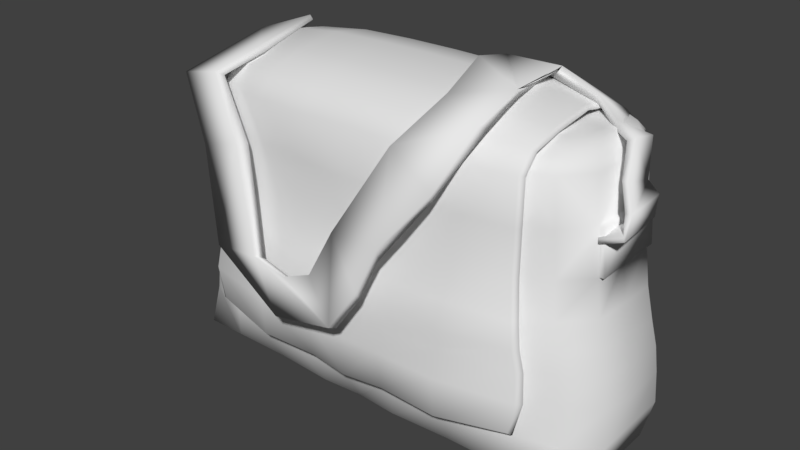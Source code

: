 # Source: HealthPack.blend  (saved by Blender 2.78.0; exported with 4.5.12 LTS)
import bpy
from mathutils import Matrix  # noqa: F401  (used for matrix-valued properties, if any)

bpy.ops.wm.read_factory_settings(use_empty=True)
scene = bpy.context.scene
scene.name = 'Scene'

# ---- collections
col_collection_1 = bpy.data.collections.new('Collection 1'); scene.collection.children.link(col_collection_1)

# ---- images (referenced by path relative to the original .blend; pixels are not part of the script)
import os
ASSET_DIR = os.environ.get("B2B_ASSET_DIR", "")  # directory of the original .blend (textures are referenced by path, not embedded)
HERE = os.path.dirname(os.path.abspath(__file__))  # packed textures are extracted next to this script under _unpacked/

def load_image(name, relpath, width, height, colorspace="sRGB"):
    """Load a texture the original file referenced (path relative to the .blend, or extracted next to this script)."""
    p = next((c for c in (os.path.join(HERE, relpath), os.path.join(ASSET_DIR, relpath)) if relpath and os.path.exists(c)), "")
    if p:
        img = bpy.data.images.load(p, check_existing=True)
        img.name = name
    else:  # same state as the original file: an image datablock whose file is absent (Cycles renders it pink)
        img = bpy.data.images.new(name, width, height)
        img.source = "FILE"
        img.filepath = "//" + (relpath or name)
    img.colorspace_settings.name = colorspace
    return img
img_untitled = load_image('Untitled', '', 1024, 1024, 'sRGB')

# ---- materials (node trees are filled in below, after node groups)
mat_material_004 = bpy.data.materials.new('Material.004')
mat_material_004.alpha_threshold = 0.0
mat_material_004.roughness = 0.5

# ---- material node trees
mat_material_004.use_nodes = True; mat_material_004.node_tree.nodes.clear()
_N = mat_material_004.node_tree.nodes; _L = mat_material_004.node_tree.links
n0 = _N.new('ShaderNodeOutputMaterial'); n0.name = 'Material Output'; n0.location = (300, 300)
n1 = _N.new('ShaderNodeBsdfDiffuse'); n1.name = 'Diffuse BSDF'; n1.location = (10, 300)
n2 = _N.new('ShaderNodeTexImage'); n2.name = 'Image Texture'; n2.location = (208, 176)
n2.width = 140
n2.image = img_untitled
_L.new(n1.outputs[0], n0.inputs[0])
n0.is_active_output = True

# ---- world
world_world = bpy.data.worlds.new('World'); scene.world = world_world
world_world.color = (0.05088, 0.05088, 0.05088)
world_world.use_sun_shadow = False
world_world.sun_shadow_jitter_overblur = 0.0
world_world.cycles.sampling_method = 'MANUAL'

# ---- meshes
me_cube_002 = bpy.data.meshes.new('Cube.002')
me_cube_002.from_pydata([(-1.147, -0.09081, 1.433), (-1.113, -0.08108, 1.485), (-1.175, 0.1098, 1.464), (-1.149, 0.113, 1.498), (-1.045, -0.08148, 1.388), (-1.016, -0.07898, 1.445), (-1.079, 0.1018, 1.401), (-1.06, 0.09997, 1.437), (-1.17, 0.2004, 1.6), (-1.136, 0.01047, 1.675), (-1.096, 0.01575, 1.696), (-1.135, 0.2016, 1.604), (-1.047, 0.3871, 1.83), (-0.9708, 0.1605, 1.871), (-0.9221, 0.15, 1.867), (-1.012, 0.3781, 1.82), (-0.8431, 0.2257, 1.957), (-0.9387, 0.01475, 1.922), (-0.9117, -0.002215, 1.889), (-0.8108, 0.2094, 1.942), (-0.7433, -0.1947, 1.931), (-1.012, -0.3788, 1.78), (-0.9782, -0.3539, 1.75), (-0.721, -0.1883, 1.897), (-0.7897, -0.4071, 1.848), (-0.8242, -0.462, 1.461), (-0.8066, -0.4363, 1.421), (-0.7609, -0.3799, 1.829), (-0.6292, -0.4591, 1.526), (-0.6024, -0.4145, 1.519), (0.5355, -0.3169, 1.913), (0.2928, -0.1866, 1.947), (0.2877, -0.2205, 1.979), (0.529, -0.3511, 1.944), (0.02201, -0.5594, 1.251), (0.2041, -0.5236, 1.241), (0.2053, -0.5352, 1.305), (0.006233, -0.5666, 1.335), (0.4858, 0.2474, 2.009), (0.1859, 0.3082, 1.972), (0.1635, 0.3194, 1.921), (0.4213, 0.2737, 1.936), (0.9975, 0.1304, 1.473), (0.9859, 0.1313, 1.507), (1.012, -0.1163, 1.469), (1.003, -0.1149, 1.502), (0.8789, 0.1306, 1.421), (0.871, 0.1309, 1.454), (0.9008, -0.1149, 1.415), (0.8964, -0.1142, 1.447), (1.013, -0.08089, 1.584), (0.9912, 0.16, 1.572), (0.9545, 0.1585, 1.558), (0.9809, -0.07693, 1.584), (0.9656, -0.03522, 1.697), (0.9305, 0.1815, 1.612), (0.8898, 0.1847, 1.602), (0.9313, -0.02794, 1.697), (0.9429, 0.0231, 1.88), (0.902, 0.2391, 1.798), (0.8705, 0.2203, 1.766), (0.9166, 0.008427, 1.862), (0.8131, 0.1208, 1.884), (0.8369, 0.3283, 1.751), (0.8186, 0.2778, 1.706), (0.8057, 0.1104, 1.848), (0.6912, 0.1765, 1.956), (0.7027, 0.393, 1.809), (0.697, 0.3652, 1.755), (0.6928, 0.1862, 1.902), (0.4444, 0.4776, 1.766), (0.4399, 0.4679, 1.722), (0.2429, 0.3843, 1.788), (0.2354, 0.04301, 2.058), (0.5045, -0.08499, 2.011), (0.501, -0.06216, 1.976), (0.2309, 0.06572, 2.022), (0.417, -0.4696, 1.636), (0.2185, -0.4709, 1.797), (0.2053, -0.4624, 1.737), (0.4024, -0.4613, 1.58), (0.256, 0.3813, 1.828), (-0.747, -0.4976, 0.9217), (-0.7212, -0.4772, 0.8954), (-0.492, -0.5229, 0.9716), (-0.4632, -0.4941, 0.9619), (-0.3167, -0.5826, 0.7312), (-0.2519, -0.5642, 0.7336), (0.1312, -0.5477, 1.02), (0.02389, -0.5736, 0.8228), (0.1203, -0.5648, 1.054), (0.001234, -0.5965, 0.8238), (-0.0938, -0.5991, 1.079), (-0.0742, -0.573, 1.021), (-0.2873, -0.5556, 0.9609), (-0.2669, -0.5309, 0.9471), (-1.026, -0.3367, 0.2242), (-0.8478, 0.3597, 1.814), (-1.026, 0.4775, 0.2242), (-0.9375, 0.3731, 1.748), (-1.116, 0.07039, 0.1423), (-0.9923, -0.2626, 0.9237), (-1.028, 0.07005, 1.753), (-1.012, 0.3905, 0.8493), (-1.021, -0.2678, 0.6389), (-1.109, 0.06291, 0.8729), (-0.9463, -0.2283, 1.248), (-1.041, 0.4061, 0.5722), (-0.5466, 0.4775, 0.2242), (-0.9595, 0.365, 1.248), (-0.5693, 0.4572, 1.753), (-0.5466, -0.3383, 0.2242), (-1.04, -0.2725, 0.4155), (-1.005, -0.0747, 1.813), (-0.5466, 0.06892, 0.1423), (-0.5541, 0.4563, 0.8529), (-1.157, 0.06861, 0.5425), (-1.059, 0.0679, 1.254), (-0.5693, 0.4303, 1.253), (-0.5466, 0.4731, 0.5761), (-1.005, 0.2149, 1.813), (-1.053, 0.4141, 0.4032), (-0.8311, 0.4775, 0.2242), (-1.008, -0.2651, 0.7982), (-0.9821, 0.3748, 1.023), (-0.3193, 0.4572, 1.753), (-0.2621, -0.3541, 0.2242), (-1.005, 0.07009, 1.813), (-0.8311, 0.07039, 0.1423), (-0.2809, 0.4389, 0.8528), (-1.167, 0.07039, 0.3812), (-1.083, 0.07005, 1.034), (-1.116, -0.1331, 0.1423), (-0.9678, -0.2467, 1.058), (-1.028, 0.2489, 1.753), (-1.029, 0.4011, 0.7102), (-0.2621, 0.4769, 0.2242), (-1.116, 0.2739, 0.1423), (-1.028, -0.1088, 1.753), (-0.9453, 0.3721, 1.498), (-0.8193, 0.4484, 1.753), (-0.8311, -0.3375, 0.2242), (-0.2621, 0.0623, 0.1423), (-0.8273, 0.4573, 0.8529), (-1.115, 0.2613, 0.8471), (-1.109, -0.1277, 0.9035), (-1.139, 0.06444, 0.7218), (-1.044, 0.07005, 1.504), (-1.059, -0.1102, 1.254), (-1.153, -0.1377, 0.5963), (-1.156, 0.2739, 0.5591), (-0.3193, 0.4276, 1.253), (-0.8193, 0.4405, 1.253), (-0.5635, 0.4291, 1.027), (-0.5693, 0.4551, 1.503), (-0.2621, 0.4684, 0.5761), (-0.8311, 0.4743, 0.5761), (-0.5466, 0.474, 0.3992), (-0.5486, 0.4646, 0.7137), (-0.5466, -0.3545, 0.4247), (-0.5466, 0.2739, 0.1423), (-0.5466, -0.1366, 0.1423), (-1.059, 0.2489, 1.254), (-1.085, -0.121, 1.052), (-1.044, 0.2489, 1.504), (-0.8684, -0.3784, 0.9341), (-0.9318, 0.3154, 1.808), (-0.8167, -0.2792, 1.758), (-0.2621, -0.1402, 0.1423), (-0.2621, 0.2731, 0.1423), (-0.2621, -0.3416, 0.4247), (-0.8311, -0.3389, 0.4266), (-0.8301, 0.4652, 0.7137), (-0.8311, 0.4775, 0.3992), (-0.2621, 0.4701, 0.3992), (-0.8193, 0.4572, 1.503), (-0.8224, 0.4392, 1.027), (-0.3046, 0.4199, 1.027), (-1.142, 0.2695, 0.7031), (-1.136, -0.137, 0.7676), (-1.044, -0.1088, 1.504), (-1.167, -0.1331, 0.3812), (-1.167, 0.2739, 0.3812), (-0.3193, 0.4531, 1.503), (-0.2672, 0.448, 0.7135), (-0.8311, 0.2739, 0.1423), (-0.8311, -0.1331, 0.1423), (-1.084, 0.2538, 1.027), (-0.2837, -0.4315, 0.9333), (-0.5555, -0.4452, 0.9323), (-0.8998, -0.3843, 0.6591), (-0.2653, -0.4507, 0.6568), (-0.5479, -0.451, 0.6571), (-0.5499, -0.418, 0.8128), (-0.8195, -0.327, 1.255), (-0.3187, -0.3815, 1.254), (-0.5691, -0.3661, 1.255), (-0.5622, -0.4031, 1.066), (-0.5693, -0.3621, 1.503), (-0.5473, -0.4344, 0.4267), (-0.3193, -0.3706, 1.503), (-0.3016, -0.4205, 1.065), (-0.8515, -0.3656, 1.065), (-0.2714, -0.446, 0.8112), (-0.2639, -0.4216, 0.4267), (-0.8693, -0.3792, 0.4742), (-0.8831, -0.3673, 0.8135), (-0.8193, -0.325, 1.503), (-0.8243, -0.3374, 0.9365), (-0.8281, -0.3417, 0.6592), (-0.8169, -0.2932, 1.255), (-0.9179, -0.2312, 1.751), (-0.8268, -0.3351, 0.8144), (-0.8206, -0.3159, 1.069), (-0.548, -0.4078, 0.4257), (-0.264, -0.395, 0.4257), (-0.8694, -0.3578, 0.4742), (-0.5532, -0.3772, 0.6612), (-0.264, -0.395, 0.6645), (-0.8684, -0.342, 0.9348), (-0.8999, -0.3464, 0.6595), (-0.8195, -0.2932, 1.255), (-0.8515, -0.3306, 1.066), (-0.8832, -0.3296, 0.8136), (-0.8193, -0.2912, 1.503), (-0.5657, -0.3419, 0.9351), (-0.5794, -0.2931, 1.255), (-0.5726, -0.3304, 1.068), (-0.5608, -0.3295, 0.8116), (-0.5797, -0.2912, 1.503), (-0.5671, -0.288, 1.503), (-0.3176, -0.288, 1.503), (-0.06804, -0.2902, 1.509), (-0.3167, -0.2927, 1.255), (-0.5668, -0.2929, 1.255), (-0.5594, -0.3158, 1.067), (-0.2981, -0.316, 1.068), (-0.2796, -0.3351, 0.9354), (-0.5519, -0.3361, 0.935), (-0.5467, -0.3357, 0.812), (-0.2666, -0.3364, 0.8127), (-0.2602, -0.3434, 0.6573), (-0.5441, -0.3426, 0.6563), (-0.5693, -0.3598, 1.753), (-0.3193, -0.3703, 1.753), (-0.8193, -0.3196, 1.753), (-0.5693, 0.1014, 1.963), (-0.5693, -0.1075, 1.932), (-0.3193, -0.1096, 1.942), (-0.8193, -0.09943, 1.892), (-0.8193, -0.0928, 1.865), (-0.8193, -0.2286, 1.832), (-0.8193, -0.2517, 1.849), (-0.3193, -0.2919, 1.879), (-0.8193, -0.2912, 1.754), (-0.5693, -0.2836, 1.873), (-0.3193, 0.1013, 1.974), (-0.8193, 0.1019, 1.923), (-0.8193, 0.1033, 1.895), (-0.5693, 0.299, 1.917), (-0.3193, 0.303, 1.927), (-0.8193, 0.284, 1.88), (-0.8176, 0.2698, 1.846), (-0.9906, -0.2051, 1.753), (-0.934, -0.2312, 1.497), (-0.8167, -0.2879, 1.503), (-0.8457, -0.2197, 1.818), (-0.9159, -0.1738, 1.811), (-0.8463, 0.2351, 1.862), (-0.9668, -0.01231, 1.859), (-0.9668, 0.1527, 1.859), (-0.9668, 0.07017, 1.859), (-0.9252, 0.2099, 1.856), (-0.8451, -0.09492, 1.865), (-0.9161, -0.06875, 1.858), (-0.8457, 0.07011, 1.863), (-0.9207, 0.07059, 1.857), (-0.591, 0.3597, 1.814), (-0.5598, -0.2792, 1.758), (-0.5888, -0.2197, 1.818), (-0.5894, 0.2351, 1.862), (-0.5882, -0.09492, 1.865), (-0.5888, 0.07011, 1.863), (-0.818, 0.4189, 1.743), (-0.5649, -0.4211, 0.4153), (-0.8876, -0.3684, 0.465), (-0.2812, -0.4082, 0.4153), (-0.8426, -0.3101, 1.255), (-0.8423, -0.3081, 1.503), (-0.9088, -0.3483, 0.8158), (-0.8933, -0.3602, 0.9367), (-0.9259, -0.3652, 0.6614), (-0.8754, -0.3481, 1.068), (-0.8423, -0.09611, 1.879), (-0.8423, -0.2401, 1.84), (-0.8423, -0.3054, 1.753), (-0.8423, 0.1026, 1.909), (-0.8415, 0.2769, 1.863), (-0.8416, 0.4337, 1.748), (0.8874, -0.3367, 0.2242), (0.7092, 0.3597, 1.814), (0.8874, 0.4775, 0.2242), (0.7989, 0.3731, 1.748), (0.9769, 0.07039, 0.1423), (0.8536, -0.2626, 0.9237), (0.889, 0.07005, 1.753), (0.8738, 0.3905, 0.8493), (-0.06934, 0.4656, 0.221), (-0.06934, 0.4629, 1.762), (-0.06934, -0.3375, 0.221), (0.8826, -0.2678, 0.6389), (-0.06934, 0.06789, 0.1413), (-0.06934, 0.4536, 0.8378), (0.9704, 0.06291, 0.8729), (0.8076, -0.2283, 1.248), (0.9022, 0.4061, 0.5722), (0.408, 0.4775, 0.2242), (0.8208, 0.365, 1.248), (0.4307, 0.4572, 1.753), (0.408, -0.3383, 0.2242), (0.9015, -0.2725, 0.4155), (0.8661, -0.0747, 1.813), (0.408, 0.06892, 0.1423), (0.4154, 0.4563, 0.8529), (-0.06934, 0.4582, 0.5635), (-0.06934, 0.4461, 1.256), (1.018, 0.06861, 0.5425), (0.9207, 0.0679, 1.254), (0.4307, 0.4303, 1.253), (0.408, 0.4731, 0.5761), (0.8661, 0.2149, 1.813), (0.9148, 0.4141, 0.4032), (0.6924, 0.4775, 0.2242), (0.8689, -0.2651, 0.7982), (0.8434, 0.3748, 1.023), (0.1807, 0.4572, 1.753), (0.1235, -0.3541, 0.2242), (0.8661, 0.07009, 1.813), (0.6924, 0.07039, 0.1423), (-0.06934, -0.3493, 0.4161), (0.1422, 0.4389, 0.8528), (-0.06934, 0.4631, 0.3913), (-0.06934, 0.4254, 1.018), (1.028, 0.07039, 0.3812), (0.9439, 0.07005, 1.034), (0.9769, -0.1331, 0.1423), (0.8291, -0.2467, 1.058), (0.889, 0.2489, 1.753), (0.8905, 0.4011, 0.7102), (0.1235, 0.4769, 0.2242), (0.9769, 0.2739, 0.1423), (0.889, -0.1088, 1.753), (0.8066, 0.3721, 1.498), (0.6807, 0.4484, 1.753), (0.6924, -0.3375, 0.2242), (-0.06934, -0.1294, 0.1413), (-0.06934, 0.2663, 0.1413), (0.1235, 0.0623, 0.1423), (0.6886, 0.4573, 0.8529), (-0.06934, 0.4421, 0.6985), (-0.06934, 0.4566, 1.509), (0.9765, 0.2613, 0.8471), (0.9707, -0.1277, 0.9035), (1.0, 0.06444, 0.7218), (0.9048, 0.07005, 1.504), (0.9207, -0.1102, 1.254), (1.015, -0.1377, 0.5963), (1.017, 0.2739, 0.5591), (0.1807, 0.4276, 1.253), (0.6807, 0.4405, 1.253), (0.4248, 0.4291, 1.027), (0.4307, 0.4551, 1.503), (0.1235, 0.4684, 0.5761), (0.6924, 0.4743, 0.5761), (0.408, 0.474, 0.3992), (0.4099, 0.4646, 0.7137), (0.408, -0.3545, 0.4247), (0.408, 0.2739, 0.1423), (0.408, -0.1366, 0.1423), (-0.06934, -0.4049, 1.056), (-0.06934, -0.4625, 0.9167), (0.9207, 0.2489, 1.254), (0.9463, -0.121, 1.052), (0.9048, 0.2489, 1.504), (0.7297, -0.3784, 0.9341), (0.7931, 0.3154, 1.808), (0.678, -0.2792, 1.758), (0.1235, -0.1402, 0.1423), (0.1235, 0.2731, 0.1423), (0.1235, -0.3416, 0.4247), (0.6924, -0.3389, 0.4266), (0.6914, 0.4652, 0.7137), (0.6924, 0.4775, 0.3992), (0.1235, 0.4701, 0.3992), (0.6807, 0.4572, 1.503), (0.6837, 0.4392, 1.027), (0.1659, 0.4199, 1.027), (1.003, 0.2695, 0.7031), (0.9976, -0.137, 0.7676), (0.9048, -0.1088, 1.504), (1.028, -0.1331, 0.3812), (1.028, 0.2739, 0.3812), (0.1807, 0.4531, 1.503), (0.1285, 0.448, 0.7135), (0.6924, 0.2739, 0.1423), (0.6924, -0.1331, 0.1423), (0.9453, 0.2538, 1.027), (0.9262, -0.1088, 1.505), (0.9262, 0.2489, 1.505), (0.942, 0.2489, 1.256), (0.9421, -0.1102, 1.256), (0.942, 0.0679, 1.256), (0.9262, 0.07005, 1.505), (0.145, -0.4315, 0.9333), (0.4168, -0.4452, 0.9323), (-0.06934, -0.44, 0.7958), (-0.06934, -0.4441, 0.6436), (-0.06934, -0.4061, 1.509), (-0.06934, -0.3869, 1.256), (0.7612, -0.3843, 0.6591), (0.1266, -0.4507, 0.6568), (0.4092, -0.451, 0.6571), (0.4112, -0.418, 0.8128), (0.6808, -0.327, 1.255), (0.18, -0.3815, 1.254), (0.4304, -0.3661, 1.255), (0.4235, -0.4031, 1.066), (0.4307, -0.3621, 1.503), (-0.06934, -0.4425, 0.4181), (0.4087, -0.4344, 0.4267), (0.1807, -0.3706, 1.503), (0.1629, -0.4205, 1.065), (0.7128, -0.3656, 1.065), (0.1328, -0.446, 0.8112), (0.1252, -0.4216, 0.4267), (0.7306, -0.3792, 0.4742), (0.7445, -0.3673, 0.8135), (0.6807, -0.325, 1.503), (0.6856, -0.3374, 0.9365), (0.6894, -0.3417, 0.6592), (0.6782, -0.2932, 1.255), (0.7792, -0.2312, 1.751), (0.6881, -0.3351, 0.8144), (0.6819, -0.3159, 1.068), (-0.06934, -0.401, 0.4171), (0.4093, -0.4078, 0.4257), (0.1253, -0.395, 0.4257), (0.7307, -0.3578, 0.4742), (-0.06934, -0.401, 0.6494), (0.4145, -0.3772, 0.6612), (0.1253, -0.395, 0.6645), (0.7297, -0.342, 0.9348), (0.7612, -0.3464, 0.6595), (0.6808, -0.2932, 1.255), (0.7128, -0.3306, 1.066), (0.7445, -0.3296, 0.8136), (0.6807, -0.2912, 1.503), (0.427, -0.3419, 0.9351), (0.4407, -0.2931, 1.255), (0.4339, -0.3304, 1.068), (0.4222, -0.3295, 0.8116), (0.441, -0.2912, 1.503), (0.4285, -0.288, 1.503), (0.1789, -0.288, 1.503), (-0.07064, -0.2902, 1.509), (-0.06934, -0.294, 1.256), (0.1781, -0.2927, 1.255), (0.4281, -0.2929, 1.255), (0.4207, -0.3158, 1.067), (0.1594, -0.316, 1.068), (-0.06934, -0.3117, 1.056), (-0.06934, -0.3257, 0.9186), (0.1409, -0.3351, 0.9354), (0.4133, -0.3361, 0.935), (0.408, -0.3357, 0.812), (0.1279, -0.3364, 0.8127), (-0.06934, -0.3263, 0.7946), (-0.06934, -0.3318, 0.6412), (0.1215, -0.3434, 0.6573), (0.4055, -0.3426, 0.6563), (0.4307, -0.3598, 1.753), (0.1807, -0.3703, 1.753), (-0.06934, -0.3655, 1.762), (0.6807, -0.3196, 1.753), (0.4307, 0.1014, 1.963), (0.4307, -0.1075, 1.932), (0.1807, -0.1096, 1.942), (-0.06934, -0.1083, 1.945), (0.6807, -0.09943, 1.892), (0.6807, -0.0928, 1.865), (0.6807, -0.2286, 1.832), (0.6807, -0.2517, 1.849), (-0.06934, -0.2879, 1.885), (0.1807, -0.2919, 1.879), (0.6807, -0.2912, 1.754), (0.4307, -0.2836, 1.873), (0.1807, 0.1013, 1.974), (-0.06934, 0.1033, 1.977), (0.6807, 0.1019, 1.923), (0.6807, 0.1033, 1.895), (0.4307, 0.299, 1.917), (0.1807, 0.303, 1.927), (-0.06934, 0.3041, 1.93), (0.6807, 0.284, 1.88), (0.6789, 0.2698, 1.846), (0.852, -0.2051, 1.753), (0.7954, -0.2312, 1.497), (0.678, -0.2879, 1.503), (0.707, -0.2197, 1.818), (0.7772, -0.1738, 1.811), (0.7076, 0.2351, 1.862), (0.8281, -0.01231, 1.859), (0.8281, 0.1527, 1.859), (0.8281, 0.07017, 1.859), (0.7865, 0.2099, 1.856), (0.7064, -0.09492, 1.865), (0.7774, -0.06875, 1.858), (0.707, 0.07011, 1.863), (0.782, 0.07059, 1.857), (0.4523, 0.3597, 1.814), (0.4211, -0.2792, 1.758), (0.4501, -0.2197, 1.818), (0.4507, 0.2351, 1.862), (0.4495, -0.09492, 1.865), (0.4501, 0.07011, 1.863), (0.6793, 0.4189, 1.743), (0.4262, -0.4211, 0.4153), (0.7489, -0.3684, 0.465), (-0.06934, -0.4141, 0.407), (0.1426, -0.4082, 0.4153), (0.7039, -0.3101, 1.255), (0.7036, -0.3081, 1.503), (0.7701, -0.3483, 0.8158), (0.7546, -0.3602, 0.9367), (0.7872, -0.3652, 0.6614), (0.7367, -0.3481, 1.068), (0.7036, -0.09611, 1.879), (0.7036, -0.2401, 1.84), (0.7036, -0.3054, 1.753), (0.7036, 0.1026, 1.909), (0.7028, 0.2769, 1.863), (0.703, 0.4337, 1.748), (-1.065, -0.1088, 1.505), (-1.081, -0.1102, 1.256), (-1.065, 0.07005, 1.505), (-1.065, 0.2489, 1.505), (-1.081, 0.2489, 1.256), (-1.081, 0.0679, 1.256)], [], [(3, 10, 1), (2, 3, 7, 6), (7, 4, 6), (4, 5, 1, 0), (6, 0, 2), (3, 5, 7), (11, 8, 12, 15), (0, 8, 2), (3, 2, 8, 11), (0, 1, 10, 9), (13, 14, 18, 17), (9, 10, 14, 13), (10, 15, 14), (9, 12, 8), (18, 23, 22), (14, 19, 18), (13, 16, 12), (15, 12, 16, 19), (23, 20, 24, 27), (17, 20, 16), (19, 16, 20, 23), (17, 18, 22, 21), (21, 22, 26, 25), (22, 27, 26), (21, 24, 20), (25, 28, 24), (27, 24, 28, 29), (78, 37, 36), (33, 32, 78), (30, 80, 79), (79, 80, 35), (78, 79, 34, 37), (80, 77, 36, 35), (78, 36, 77), (33, 78, 77), (45, 52, 43), (44, 45, 49, 48), (49, 46, 48), (46, 47, 43, 42), (48, 42, 44), (45, 47, 49), (53, 50, 54, 57), (42, 50, 44), (45, 44, 50, 53), (42, 43, 52, 51), (55, 56, 60, 59), (51, 52, 56, 55), (53, 56, 52), (50, 55, 54), (61, 64, 60), (56, 61, 60), (55, 58, 54), (57, 54, 58, 61), (65, 62, 66, 69), (59, 62, 58), (61, 58, 62, 65), (59, 60, 64, 63), (69, 71, 68), (63, 64, 68, 67), (65, 68, 64), (63, 66, 62), (67, 38, 66), (69, 66, 38, 41), (67, 68, 71, 70), (31, 32, 73, 76), (75, 40, 41), (33, 30, 75, 74), (31, 75, 30), (32, 74, 73), (74, 39, 73), (76, 73, 39, 40), (74, 75, 41, 38), (3, 11, 10), (7, 5, 4), (6, 4, 0), (3, 1, 5), (0, 9, 8), (10, 11, 15), (9, 13, 12), (18, 19, 23), (14, 15, 19), (13, 17, 16), (17, 21, 20), (26, 27, 29), (22, 23, 27), (21, 25, 24), (30, 79, 31), (32, 31, 79, 78), (79, 35, 34), (30, 33, 77, 80), (45, 53, 52), (49, 47, 46), (48, 46, 42), (45, 43, 47), (42, 51, 50), (53, 57, 56), (50, 51, 55), (61, 65, 64), (56, 57, 61), (55, 59, 58), (59, 63, 62), (69, 41, 71), (65, 69, 68), (63, 67, 66), (67, 70, 38), (75, 76, 40), (31, 76, 75), (32, 33, 74), (74, 38, 39), (41, 40, 72), (81, 72, 40, 39), (70, 71, 72, 81), (39, 38, 81), (41, 72, 71), (81, 38, 70), (25, 26, 83, 82), (26, 29, 83), (82, 84, 28), (29, 28, 84, 85), (83, 29, 85), (25, 82, 28), (82, 83, 87, 86), (83, 85, 87), (88, 90, 91, 89), (93, 92, 37, 34), (35, 36, 90, 88), (82, 86, 84), (34, 35, 88), (87, 85, 89), (89, 91, 86, 87), (95, 94, 92, 93), (93, 89, 95), (88, 89, 34), (93, 34, 89), (86, 91, 84), (89, 85, 95), (92, 91, 37), (91, 90, 37), (37, 90, 36), (85, 84, 94, 95), (91, 92, 94), (94, 84, 91), (187, 162, 109, 124), (199, 192, 190, 205), (428, 416, 191, 204), (186, 161, 111, 141), (185, 160, 114, 128), (184, 129, 312, 359), (183, 125, 308, 360), (148, 180, 542, 543), (182, 150, 107, 121), (181, 149, 116, 130), (180, 138, 102, 147), (179, 145, 105, 146), (178, 144, 103, 135), (177, 151, 325, 342), (176, 152, 118, 153), (175, 140, 110, 154), (174, 155, 324, 341), (173, 156, 119, 157), (172, 143, 115, 158), (169, 356, 311, 142), (168, 355, 309, 126), (415, 380, 188, 203), (416, 415, 203, 191), (164, 134, 99, 139), (117, 148, 543, 547), (145, 163, 131, 105), (101, 133, 163, 145), (133, 106, 148, 163), (162, 164, 139, 109), (164, 162, 546, 545), (147, 102, 134, 164), (191, 203, 193, 192), (197, 196, 194, 202), (189, 197, 202, 165), (379, 418, 195, 201), (380, 379, 201, 188), (188, 201, 197, 189), (417, 482, 244, 200), (418, 417, 200, 195), (195, 200, 198, 196), (161, 168, 126, 111), (114, 142, 168, 161), (142, 311, 355, 168), (160, 169, 142, 114), (108, 136, 169, 160), (136, 307, 356, 169), (126, 170, 159, 111), (309, 339, 170, 126), (141, 171, 112, 96), (111, 159, 171, 141), (286, 284, 214, 215), (156, 172, 158, 119), (107, 135, 172, 156), (135, 103, 143, 172), (122, 173, 157, 108), (98, 121, 173, 122), (121, 107, 156, 173), (136, 174, 341, 307), (108, 157, 174, 136), (157, 119, 155, 174), (152, 175, 154, 118), (109, 139, 175, 152), (143, 176, 153, 115), (103, 124, 176, 143), (124, 109, 152, 176), (129, 177, 342, 312), (115, 153, 177, 129), (153, 118, 151, 177), (150, 178, 135, 107), (116, 146, 178, 150), (146, 105, 144, 178), (149, 179, 146, 116), (104, 123, 179, 149), (123, 101, 145, 179), (162, 117, 547, 546), (106, 264, 180, 148), (132, 181, 130, 100), (96, 112, 181, 132), (112, 104, 149, 181), (137, 182, 121, 98), (100, 130, 182, 137), (130, 116, 150, 182), (151, 183, 360, 325), (118, 154, 183, 151), (154, 110, 125, 183), (155, 184, 359, 324), (119, 158, 184, 155), (158, 115, 129, 184), (528, 286, 215, 444), (137, 185, 128, 100), (98, 122, 185, 137), (122, 108, 160, 185), (132, 186, 141, 96), (100, 128, 186, 132), (128, 114, 161, 186), (200, 244, 243, 198), (201, 195, 196, 197), (203, 188, 189, 193), (204, 191, 192, 199), (284, 285, 216, 214), (144, 187, 124, 103), (105, 131, 187, 144), (147, 164, 545, 544), (180, 147, 544, 542), (117, 131, 163, 148), (162, 187, 131, 117), (192, 193, 206, 190), (193, 189, 165, 206), (196, 198, 207, 194), (198, 243, 245, 207), (133, 101, 208, 213), (101, 123, 212, 208), (104, 112, 171, 209), (106, 133, 213, 210), (123, 104, 209, 212), (444, 215, 218, 448), (215, 214, 217, 218), (287, 288, 224, 221), (289, 290, 219, 223), (285, 291, 220, 216), (290, 292, 222, 219), (291, 289, 223, 220), (292, 287, 221, 222), (221, 224, 229, 226), (222, 221, 226, 227), (220, 223, 228, 217), (223, 219, 225, 228), (219, 222, 227, 225), (214, 216, 220, 217), (180, 264, 211, 138), (230, 265, 210, 234), (235, 213, 208, 238), (239, 212, 209, 242), (476, 240, 241, 477), (240, 239, 242, 241), (212, 239, 238, 208), (239, 240, 237, 238), (240, 476, 471, 237), (470, 236, 237, 471), (236, 235, 238, 237), (213, 235, 234, 210), (235, 236, 233, 234), (236, 470, 465, 233), (232, 231, 233, 465), (231, 230, 234, 233), (170, 339, 477, 241), (159, 170, 241, 242), (171, 159, 242, 209), (264, 265, 167, 211), (264, 106, 210, 265), (252, 255, 247, 249), (253, 492, 487, 248), (294, 252, 249, 293), (255, 253, 248, 247), (295, 245, 252, 294), (243, 244, 253, 255), (244, 482, 492, 253), (245, 243, 255, 252), (288, 207, 245, 295), (293, 249, 257, 296), (247, 248, 256, 246), (249, 247, 246, 257), (248, 487, 497, 256), (257, 246, 259, 261), (256, 497, 502, 260), (296, 257, 261, 297), (246, 256, 260, 259), (268, 272, 276, 275), (272, 270, 271, 276), (275, 276, 274, 273), (139, 99, 140, 175), (134, 102, 127, 120), (138, 211, 267, 113), (211, 167, 266, 267), (102, 138, 113, 127), (140, 99, 166, 97), (99, 134, 120, 166), (166, 120, 270, 272), (113, 267, 274, 269), (120, 127, 271, 270), (267, 266, 273, 274), (97, 166, 272, 268), (127, 113, 269, 271), (276, 271, 269, 274), (273, 266, 279, 281), (268, 275, 282, 280), (97, 268, 280, 277), (275, 273, 281, 282), (266, 167, 278, 279), (140, 97, 277, 110), (297, 261, 140, 298), (260, 502, 308, 125), (261, 259, 110, 140), (259, 260, 125, 110), (167, 265, 230, 278), (262, 297, 298, 283), (258, 296, 297, 262), (250, 293, 296, 258), (224, 288, 295, 254), (254, 295, 294, 251), (251, 294, 293, 250), (202, 194, 287, 292), (190, 206, 289, 291), (165, 202, 292, 290), (205, 190, 291, 285), (206, 165, 290, 289), (194, 207, 288, 287), (199, 205, 285, 284), (428, 204, 286, 528), (204, 199, 284, 286), (406, 334, 317, 381), (429, 435, 419, 421), (428, 434, 420, 416), (405, 354, 319, 378), (404, 338, 322, 377), (403, 359, 312, 340), (402, 360, 308, 335), (365, 410, 407, 399), (401, 331, 315, 367), (400, 343, 326, 366), (399, 364, 305, 351), (398, 363, 313, 362), (397, 348, 306, 361), (396, 342, 325, 368), (395, 370, 328, 369), (394, 371, 318, 353), (393, 341, 324, 372), (392, 374, 329, 373), (391, 375, 323, 358), (388, 357, 311, 356), (387, 336, 309, 355), (415, 433, 413, 380), (416, 420, 433, 415), (383, 352, 302, 347), (327, 411, 410, 365), (362, 313, 344, 382), (304, 362, 382, 346), (346, 382, 365, 314), (381, 317, 352, 383), (383, 408, 409, 381), (364, 383, 347, 305), (420, 421, 422, 433), (426, 432, 423, 425), (414, 384, 432, 426), (379, 431, 424, 418), (380, 413, 431, 379), (413, 414, 426, 431), (417, 430, 481, 482), (418, 424, 430, 417), (424, 425, 427, 430), (378, 319, 336, 387), (322, 378, 387, 357), (357, 387, 355, 311), (377, 322, 357, 388), (316, 377, 388, 349), (349, 388, 356, 307), (336, 319, 376, 389), (309, 336, 389, 339), (354, 299, 320, 390), (319, 354, 390, 376), (529, 446, 445, 526), (373, 329, 375, 391), (315, 373, 391, 348), (348, 391, 358, 306), (332, 316, 374, 392), (301, 332, 392, 331), (331, 392, 373, 315), (349, 307, 341, 393), (316, 349, 393, 374), (374, 393, 372, 329), (369, 328, 371, 394), (317, 369, 394, 352), (358, 323, 370, 395), (306, 358, 395, 334), (334, 395, 369, 317), (340, 312, 342, 396), (323, 340, 396, 370), (370, 396, 368, 328), (367, 315, 348, 397), (326, 367, 397, 363), (363, 397, 361, 313), (366, 326, 363, 398), (310, 366, 398, 333), (333, 398, 362, 304), (381, 409, 411, 327), (314, 365, 399, 506), (345, 303, 343, 400), (299, 345, 400, 320), (320, 400, 366, 310), (350, 301, 331, 401), (303, 350, 401, 343), (343, 401, 367, 326), (368, 325, 360, 402), (328, 368, 402, 371), (371, 402, 335, 318), (372, 324, 359, 403), (329, 372, 403, 375), (375, 403, 340, 323), (528, 444, 446, 529), (350, 303, 338, 404), (301, 350, 404, 332), (332, 404, 377, 316), (345, 299, 354, 405), (303, 345, 405, 338), (338, 405, 378, 322), (430, 427, 480, 481), (431, 426, 425, 424), (433, 422, 414, 413), (434, 429, 421, 420), (526, 445, 447, 527), (361, 306, 334, 406), (313, 361, 406, 344), (410, 411, 412, 407), (364, 412, 408, 383), (399, 407, 412, 364), (411, 409, 408, 412), (327, 365, 382, 344), (381, 327, 344, 406), (421, 419, 436, 422), (422, 436, 384, 414), (425, 423, 437, 427), (427, 437, 483, 480), (346, 443, 438, 304), (304, 438, 442, 333), (310, 439, 390, 320), (314, 440, 443, 346), (333, 442, 439, 310), (444, 448, 450, 446), (446, 450, 449, 445), (530, 453, 456, 531), (532, 455, 451, 533), (527, 447, 452, 534), (533, 451, 454, 535), (534, 452, 455, 532), (535, 454, 453, 530), (453, 458, 461, 456), (454, 459, 458, 453), (452, 449, 460, 455), (455, 460, 457, 451), (451, 457, 459, 454), (445, 449, 452, 447), (399, 351, 441, 506), (462, 467, 440, 507), (468, 473, 438, 443), (474, 479, 439, 442), (476, 477, 478, 475), (475, 478, 479, 474), (442, 438, 473, 474), (474, 473, 472, 475), (475, 472, 471, 476), (470, 471, 472, 469), (469, 472, 473, 468), (443, 440, 467, 468), (468, 467, 466, 469), (469, 466, 465, 470), (464, 465, 466, 463), (463, 466, 467, 462), (389, 478, 477, 339), (376, 479, 478, 389), (390, 439, 479, 376), (506, 441, 386, 507), (506, 507, 440, 314), (491, 488, 485, 495), (493, 486, 487, 492), (537, 536, 488, 491), (495, 485, 486, 493), (538, 537, 491, 483), (480, 495, 493, 481), (481, 493, 492, 482), (483, 491, 495, 480), (531, 538, 483, 437), (536, 539, 498, 488), (485, 484, 496, 486), (488, 498, 484, 485), (486, 496, 497, 487), (498, 503, 500, 484), (496, 501, 502, 497), (539, 540, 503, 498), (484, 500, 501, 496), (510, 517, 518, 514), (514, 518, 513, 512), (517, 515, 516, 518), (352, 394, 353, 302), (347, 330, 337, 305), (351, 321, 509, 441), (441, 509, 508, 386), (305, 337, 321, 351), (353, 300, 385, 302), (302, 385, 330, 347), (385, 514, 512, 330), (321, 511, 516, 509), (330, 512, 513, 337), (509, 516, 515, 508), (300, 510, 514, 385), (337, 513, 511, 321), (518, 516, 511, 513), (515, 523, 521, 508), (510, 522, 524, 517), (300, 519, 522, 510), (517, 524, 523, 515), (508, 521, 520, 386), (353, 318, 519, 300), (540, 541, 353, 503), (501, 335, 308, 502), (503, 353, 318, 500), (500, 318, 335, 501), (386, 520, 462, 507), (504, 525, 541, 540), (499, 504, 540, 539), (489, 499, 539, 536), (456, 494, 538, 531), (494, 490, 537, 538), (490, 489, 536, 537), (432, 535, 530, 423), (419, 534, 532, 436), (384, 533, 535, 432), (435, 527, 534, 419), (436, 532, 533, 384), (423, 530, 531, 437), (429, 526, 527, 435), (428, 528, 529, 434), (434, 529, 526, 429), (543, 542, 544, 547), (546, 547, 544, 545)])
me_cube_002.polygons.foreach_set('use_smooth', [True] * 566)
_uv = me_cube_002.uv_layers.new(name='UVMap')
_uv.uv.foreach_set('vector', [0.7409, 0.5686, 0.7604, 0.549, 0.7634, 0.5772, 0.02021, 0.9693, 0.02122, 0.9642, 0.03423, 0.9663, 0.03406, 0.9713, 0.03423, 0.9663, 0.05682, 0.9706, 0.03406, 0.9713, 0.5106, 0.7776, 0.5111, 0.7854, 0.4983, 0.7852, 0.497, 0.7775, 0.5198, 0.2508, 0.5218, 0.2257, 0.5334, 0.2478, 0.7409, 0.5686, 0.761, 0.5898, 0.74, 0.5818, 0.01263, 0.9496, 0.009441, 0.9525, 0.0002348, 0.9146, 0.004626, 0.9134, 0.5218, 0.2257, 0.5528, 0.2526, 0.5334, 0.2478, 0.02122, 0.9642, 0.02021, 0.9693, 0.009441, 0.9525, 0.01263, 0.9496, 0.497, 0.7775, 0.4983, 0.7852, 0.4879, 0.8116, 0.4846, 0.807, 0.4876, 0.8431, 0.4934, 0.845, 0.4942, 0.8638, 0.4888, 0.8623, 0.4846, 0.807, 0.4879, 0.8116, 0.4934, 0.845, 0.4876, 0.8431, 0.7604, 0.549, 0.725, 0.517, 0.7554, 0.5155, 0.5537, 0.2274, 0.5906, 0.2624, 0.5528, 0.2526, 0.7737, 0.5198, 0.8036, 0.5071, 0.8112, 0.5478, 0.7554, 0.5155, 0.7545, 0.4977, 0.7737, 0.5198, 0.5895, 0.2329, 0.6099, 0.2329, 0.5906, 0.2624, 0.004626, 0.9134, 0.0002348, 0.9146, 0.01632, 0.8831, 0.02103, 0.8821, 0.04387, 0.8377, 0.03925, 0.8356, 0.0519, 0.8102, 0.05458, 0.8148, 0.5888, 0.2136, 0.6009, 0.1809, 0.6099, 0.2329, 0.02103, 0.8821, 0.01632, 0.8831, 0.03925, 0.8356, 0.04387, 0.8377, 0.4888, 0.8623, 0.4942, 0.8638, 0.5061, 0.909, 0.5009, 0.9126, 0.5009, 0.9126, 0.5061, 0.909, 0.5517, 0.9173, 0.5465, 0.9206, 0.8112, 0.5478, 0.8237, 0.5223, 0.8553, 0.5617, 0.5581, 0.172, 0.5833, 0.1587, 0.6009, 0.1809, 0.5475, 0.1269, 0.5703, 0.1163, 0.5833, 0.1587, 0.05458, 0.8148, 0.0519, 0.8102, 0.09601, 0.814, 0.09692, 0.8204, 0.6706, 0.06572, 0.6114, 0.04419, 0.6264, 0.02438, 0.7127, 0.0519, 0.7043, 0.08455, 0.6706, 0.06572, 0.9339, 0.3979, 0.9501, 0.4422, 0.9194, 0.4446, 0.9194, 0.4446, 0.9501, 0.4422, 0.9607, 0.4895, 0.3042, 0.7775, 0.2992, 0.7831, 0.2427, 0.8141, 0.2474, 0.8047, 0.816, 0.9315, 0.8223, 0.9347, 0.7738, 0.9331, 0.7676, 0.9281, 0.6706, 0.06572, 0.6264, 0.02438, 0.6738, 0.03475, 0.7127, 0.0519, 0.6706, 0.06572, 0.6738, 0.03475, 0.9746, 0.2896, 0.9409, 0.2821, 0.9472, 0.2772, 0.9998, 0.8121, 0.9964, 0.8145, 0.9906, 0.8011, 0.9935, 0.7984, 0.9906, 0.8011, 0.9719, 0.7775, 0.9935, 0.7984, 0.47, 0.9451, 0.4689, 0.9411, 0.4826, 0.9341, 0.4842, 0.9382, 0.8562, 0.01423, 0.8507, 0.04665, 0.8416, 0.01794, 0.9746, 0.2896, 0.9528, 0.2629, 0.9799, 0.276, 0.9884, 0.8225, 0.9919, 0.8243, 0.9793, 0.8341, 0.9755, 0.8322, 0.8507, 0.04665, 0.8297, 0.0264, 0.8416, 0.01794, 0.9964, 0.8145, 0.9998, 0.8121, 0.9919, 0.8243, 0.9884, 0.8225, 0.4842, 0.9382, 0.4826, 0.9341, 0.4795, 0.9267, 0.4842, 0.9255, 0.4774, 0.9193, 0.4723, 0.9198, 0.4727, 0.8991, 0.4772, 0.8954, 0.4842, 0.9255, 0.4795, 0.9267, 0.4723, 0.9198, 0.4774, 0.9193, 0.9659, 0.297, 0.9331, 0.2885, 0.9409, 0.2821, 0.8297, 0.0264, 0.8333, 0.05991, 0.8171, 0.0362, 0.9432, 0.3256, 0.9105, 0.303, 0.9221, 0.3059, 0.9331, 0.2885, 0.9432, 0.3256, 0.9221, 0.3059, 0.8333, 0.05991, 0.797, 0.04856, 0.8171, 0.0362, 0.9755, 0.8322, 0.9793, 0.8341, 0.9655, 0.8533, 0.9638, 0.8493, 0.9454, 0.8496, 0.9457, 0.8542, 0.9295, 0.8634, 0.929, 0.8567, 0.8129, 0.07239, 0.7925, 0.06785, 0.797, 0.04856, 0.9638, 0.8493, 0.9655, 0.8533, 0.9457, 0.8542, 0.9454, 0.8496, 0.4772, 0.8954, 0.4727, 0.8991, 0.4613, 0.8955, 0.4648, 0.8877, 0.9087, 0.3334, 0.8598, 0.3186, 0.8927, 0.3101, 0.4648, 0.8877, 0.4613, 0.8955, 0.4483, 0.8815, 0.4506, 0.8744, 0.9248, 0.3256, 0.8927, 0.3101, 0.9105, 0.303, 0.8161, 0.08663, 0.7806, 0.08207, 0.7925, 0.06785, 0.805, 0.1026, 0.7649, 0.1044, 0.7806, 0.08207, 0.929, 0.8567, 0.9295, 0.8634, 0.9033, 0.871, 0.8945, 0.8624, 0.4506, 0.8744, 0.4483, 0.8815, 0.4157, 0.8718, 0.4179, 0.8668, 0.3419, 0.7917, 0.342, 0.786, 0.3719, 0.8025, 0.3708, 0.8075, 0.9096, 0.3768, 0.8487, 0.3631, 0.8775, 0.3492, 0.8648, 0.9337, 0.863, 0.9283, 0.8833, 0.9033, 0.886, 0.9077, 0.9009, 0.4052, 0.9096, 0.3768, 0.9339, 0.3979, 0.7043, 0.08455, 0.7349, 0.07713, 0.7242, 0.1123, 0.7349, 0.07713, 0.7475, 0.1377, 0.7242, 0.1123, 0.3708, 0.8075, 0.3719, 0.8025, 0.3878, 0.8331, 0.3843, 0.839, 0.886, 0.9077, 0.8833, 0.9033, 0.8945, 0.8624, 0.9033, 0.871, 0.7409, 0.5686, 0.7349, 0.5528, 0.7604, 0.549, 0.03423, 0.9663, 0.05646, 0.9628, 0.05682, 0.9706, 0.5198, 0.2508, 0.5091, 0.2307, 0.5218, 0.2257, 0.7409, 0.5686, 0.7634, 0.5772, 0.761, 0.5898, 0.5218, 0.2257, 0.5537, 0.2274, 0.5528, 0.2526, 0.7604, 0.549, 0.7349, 0.5528, 0.725, 0.517, 0.5537, 0.2274, 0.5895, 0.2329, 0.5906, 0.2624, 0.7737, 0.5198, 0.7545, 0.4977, 0.8036, 0.5071, 0.7554, 0.5155, 0.725, 0.517, 0.7545, 0.4977, 0.5895, 0.2329, 0.5888, 0.2136, 0.6099, 0.2329, 0.5888, 0.2136, 0.5581, 0.172, 0.6009, 0.1809, 0.8553, 0.5617, 0.8237, 0.5223, 0.8643, 0.5355, 0.8112, 0.5478, 0.8036, 0.5071, 0.8237, 0.5223, 0.5581, 0.172, 0.5475, 0.1269, 0.5833, 0.1587, 0.9339, 0.3979, 0.9194, 0.4446, 0.9009, 0.4052, 0.342, 0.786, 0.3419, 0.7917, 0.2992, 0.7831, 0.3042, 0.7775, 0.9194, 0.4446, 0.9607, 0.4895, 0.9436, 0.5044, 0.863, 0.9283, 0.8648, 0.9337, 0.8223, 0.9347, 0.816, 0.9315, 0.9746, 0.2896, 0.9659, 0.297, 0.9409, 0.2821, 0.9906, 0.8011, 0.9688, 0.7804, 0.9719, 0.7775, 0.8562, 0.01423, 0.8659, 0.04266, 0.8507, 0.04665, 0.9746, 0.2896, 0.9472, 0.2772, 0.9528, 0.2629, 0.8507, 0.04665, 0.8403, 0.05394, 0.8297, 0.0264, 0.9659, 0.297, 0.9543, 0.3081, 0.9331, 0.2885, 0.8297, 0.0264, 0.8403, 0.05394, 0.8333, 0.05991, 0.9432, 0.3256, 0.9248, 0.3256, 0.9105, 0.303, 0.9331, 0.2885, 0.9543, 0.3081, 0.9432, 0.3256, 0.8333, 0.05991, 0.8129, 0.07239, 0.797, 0.04856, 0.8129, 0.07239, 0.8161, 0.08663, 0.7925, 0.06785, 0.9087, 0.3334, 0.8775, 0.3492, 0.8598, 0.3186, 0.9248, 0.3256, 0.9087, 0.3334, 0.8927, 0.3101, 0.8161, 0.08663, 0.805, 0.1026, 0.7806, 0.08207, 0.805, 0.1026, 0.7934, 0.1341, 0.7649, 0.1044, 0.9096, 0.3768, 0.874, 0.3862, 0.8487, 0.3631, 0.9009, 0.4052, 0.874, 0.3862, 0.9096, 0.3768, 0.7043, 0.08455, 0.7127, 0.0519, 0.7349, 0.07713, 0.7349, 0.07713, 0.7649, 0.1044, 0.7475, 0.1377, 0.8775, 0.3492, 0.8487, 0.3631, 0.8469, 0.3426, 0.3947, 0.8533, 0.3922, 0.8579, 0.3843, 0.839, 0.3878, 0.8331, 0.4179, 0.8668, 0.4157, 0.8718, 0.3922, 0.8579, 0.3947, 0.8533, 0.7475, 0.1377, 0.7649, 0.1044, 0.7682, 0.1434, 0.8775, 0.3492, 0.8469, 0.3426, 0.8598, 0.3186, 0.7682, 0.1434, 0.7649, 0.1044, 0.7934, 0.1341, 0.5465, 0.9206, 0.5517, 0.9173, 0.6166, 0.9223, 0.6128, 0.9258, 0.8553, 0.5617, 0.8643, 0.5355, 0.9082, 0.5996, 0.5091, 0.07267, 0.5358, 0.0554, 0.5703, 0.1163, 0.09692, 0.8204, 0.09601, 0.814, 0.166, 0.8153, 0.1675, 0.8202, 0.9082, 0.5996, 0.8643, 0.5355, 0.9249, 0.5717, 0.5475, 0.1269, 0.5091, 0.07267, 0.5703, 0.1163, 0.6128, 0.9258, 0.6166, 0.9223, 0.678, 0.9229, 0.6711, 0.9273, 0.9082, 0.5996, 0.9249, 0.5717, 0.9637, 0.5734, 0.7402, 0.9206, 0.7424, 0.9249, 0.7109, 0.9205, 0.7128, 0.9171, 0.2164, 0.8293, 0.218, 0.8214, 0.2474, 0.8047, 0.2427, 0.8141, 0.7676, 0.9281, 0.7738, 0.9331, 0.7424, 0.9249, 0.7402, 0.9206, 0.5091, 0.07267, 0.5311, 0.01872, 0.5358, 0.0554, 0.9436, 0.5044, 0.9607, 0.4895, 0.9727, 0.5153, 0.9637, 0.5734, 0.9249, 0.5717, 0.9799, 0.5419, 0.7128, 0.9171, 0.7109, 0.9205, 0.6711, 0.9273, 0.678, 0.9229, 0.1908, 0.8275, 0.19, 0.8233, 0.218, 0.8214, 0.2164, 0.8293, 0.9545, 0.5327, 0.9799, 0.5419, 0.9436, 0.556, 0.9727, 0.5153, 0.9799, 0.5419, 0.9436, 0.5044, 0.9545, 0.5327, 0.9436, 0.5044, 0.9799, 0.5419, 0.5311, 0.01872, 0.567, 0.0002348, 0.5358, 0.0554, 0.9799, 0.5419, 0.9249, 0.5717, 0.9436, 0.556, 0.5805, 0.03056, 0.567, 0.0002348, 0.6114, 0.04419, 0.567, 0.0002348, 0.5973, 0.00998, 0.6114, 0.04419, 0.6114, 0.04419, 0.5973, 0.00998, 0.6264, 0.02438, 0.1675, 0.8202, 0.166, 0.8153, 0.19, 0.8233, 0.1908, 0.8275, 0.567, 0.0002348, 0.5805, 0.03056, 0.5531, 0.03692, 0.5531, 0.03692, 0.5358, 0.0554, 0.567, 0.0002348, 0.2893, 0.1535, 0.2881, 0.1254, 0.3068, 0.1244, 0.3087, 0.152, 0.5602, 0.395, 0.5588, 0.421, 0.5158, 0.4167, 0.5223, 0.3941, 0.6168, 0.3942, 0.6168, 0.4203, 0.5932, 0.4216, 0.5939, 0.3929, 0.2429, 0.2954, 0.2425, 0.3304, 0.2157, 0.3305, 0.2159, 0.2954, 0.2927, 0.2953, 0.2928, 0.3301, 0.2677, 0.3302, 0.2678, 0.2954, 0.3799, 0.3644, 0.3971, 0.3627, 0.3951, 0.3887, 0.378, 0.3887, 0.477, 0.358, 0.5076, 0.3581, 0.5086, 0.3887, 0.4777, 0.3887, 0.2416, 0.1236, 0.2413, 0.09307, 0.2439, 0.09304, 0.2442, 0.1236, 0.2913, 0.2311, 0.2914, 0.2104, 0.3123, 0.2076, 0.3128, 0.2284, 0.2438, 0.2315, 0.2428, 0.2064, 0.2672, 0.2124, 0.2675, 0.2315, 0.2439, 0.09044, 0.2452, 0.06194, 0.265, 0.06119, 0.2657, 0.09029, 0.2426, 0.1861, 0.243, 0.1696, 0.2661, 0.1727, 0.2665, 0.1911, 0.2908, 0.1933, 0.2901, 0.1758, 0.31, 0.1735, 0.3114, 0.1906, 0.4186, 0.3598, 0.4462, 0.358, 0.4468, 0.3887, 0.4174, 0.3887, 0.4185, 0.2959, 0.4465, 0.2965, 0.4463, 0.3273, 0.4186, 0.328, 0.4772, 0.2971, 0.5075, 0.2969, 0.5076, 0.3275, 0.477, 0.3275, 0.3411, 0.3649, 0.3628, 0.3649, 0.3613, 0.3887, 0.3401, 0.3887, 0.3411, 0.295, 0.3629, 0.2951, 0.3629, 0.33, 0.3411, 0.33, 0.3798, 0.2952, 0.3969, 0.2955, 0.3969, 0.3291, 0.3798, 0.3297, 0.2929, 0.365, 0.2921, 0.3887, 0.2677, 0.3887, 0.267, 0.3651, 0.2423, 0.3651, 0.2435, 0.3887, 0.2159, 0.3887, 0.2147, 0.3651, 0.6168, 0.4387, 0.6168, 0.4535, 0.5902, 0.456, 0.5921, 0.4407, 0.6168, 0.4203, 0.6168, 0.4387, 0.5921, 0.4407, 0.5932, 0.4216, 0.2873, 0.08967, 0.2849, 0.06087, 0.3024, 0.05752, 0.3063, 0.08755, 0.266, 0.1258, 0.2443, 0.1262, 0.2442, 0.1236, 0.266, 0.1232, 0.243, 0.1696, 0.2433, 0.1512, 0.2667, 0.1529, 0.2661, 0.1727, 0.2215, 0.1653, 0.2224, 0.1486, 0.2433, 0.1512, 0.243, 0.1696, 0.2224, 0.1486, 0.2243, 0.1252, 0.2443, 0.1262, 0.2433, 0.1512, 0.2907, 0.1228, 0.29, 0.09221, 0.3093, 0.09177, 0.3094, 0.1223, 0.29, 0.09221, 0.2907, 0.1228, 0.2881, 0.1228, 0.2874, 0.09226, 0.2657, 0.09029, 0.265, 0.06119, 0.2849, 0.06087, 0.2873, 0.08967, 0.5932, 0.4216, 0.5921, 0.4407, 0.5571, 0.4401, 0.5588, 0.421, 0.5549, 0.4732, 0.5543, 0.4975, 0.5221, 0.4989, 0.5178, 0.4743, 0.5558, 0.4553, 0.5549, 0.4732, 0.5178, 0.4743, 0.5152, 0.4577, 0.6168, 0.4718, 0.6168, 0.4968, 0.5857, 0.4968, 0.5878, 0.4726, 0.6168, 0.4535, 0.6168, 0.4718, 0.5878, 0.4726, 0.5902, 0.456, 0.5902, 0.456, 0.5878, 0.4726, 0.5549, 0.4732, 0.5558, 0.4553, 0.6168, 0.5279, 0.6168, 0.5586, 0.5869, 0.5576, 0.5861, 0.5275, 0.6168, 0.4968, 0.6168, 0.5279, 0.5861, 0.5275, 0.5857, 0.4968, 0.5857, 0.4968, 0.5861, 0.5275, 0.5554, 0.5285, 0.5543, 0.4975, 0.2425, 0.3304, 0.2423, 0.3651, 0.2147, 0.3651, 0.2157, 0.3305, 0.2677, 0.3302, 0.267, 0.3651, 0.2423, 0.3651, 0.2425, 0.3304, 0.267, 0.3651, 0.2677, 0.3887, 0.2435, 0.3887, 0.2423, 0.3651, 0.2928, 0.3301, 0.2929, 0.365, 0.267, 0.3651, 0.2677, 0.3302, 0.3197, 0.33, 0.3197, 0.3648, 0.2929, 0.365, 0.2928, 0.3301, 0.3197, 0.3648, 0.3189, 0.3887, 0.2921, 0.3887, 0.2929, 0.365, 0.2147, 0.3651, 0.1905, 0.3651, 0.1909, 0.3302, 0.2157, 0.3305, 0.2159, 0.3887, 0.1917, 0.3887, 0.1905, 0.3651, 0.2147, 0.3651, 0.2159, 0.2954, 0.1908, 0.2951, 0.1918, 0.2679, 0.2163, 0.2715, 0.2157, 0.3305, 0.1909, 0.3302, 0.1908, 0.2951, 0.2159, 0.2954, 0.5917, 0.3908, 0.5582, 0.393, 0.5599, 0.3909, 0.5937, 0.3887, 0.3629, 0.2951, 0.3798, 0.2952, 0.3798, 0.3297, 0.3629, 0.33, 0.3629, 0.2681, 0.3798, 0.2695, 0.3798, 0.2952, 0.3629, 0.2951, 0.3798, 0.2695, 0.3969, 0.2714, 0.3969, 0.2955, 0.3798, 0.2952, 0.3195, 0.2952, 0.3411, 0.295, 0.3411, 0.33, 0.3197, 0.33, 0.3192, 0.2713, 0.3422, 0.2665, 0.3411, 0.295, 0.3195, 0.2952, 0.3422, 0.2665, 0.3629, 0.2681, 0.3629, 0.2951, 0.3411, 0.295, 0.3197, 0.3648, 0.3411, 0.3649, 0.3401, 0.3887, 0.3189, 0.3887, 0.3197, 0.33, 0.3411, 0.33, 0.3411, 0.3649, 0.3197, 0.3648, 0.3411, 0.33, 0.3629, 0.33, 0.3628, 0.3649, 0.3411, 0.3649, 0.4465, 0.2965, 0.4772, 0.2971, 0.477, 0.3275, 0.4463, 0.3273, 0.446, 0.277, 0.4765, 0.2787, 0.4772, 0.2971, 0.4465, 0.2965, 0.3969, 0.2955, 0.4185, 0.2959, 0.4186, 0.328, 0.3969, 0.3291, 0.3969, 0.2714, 0.4184, 0.2746, 0.4185, 0.2959, 0.3969, 0.2955, 0.4184, 0.2746, 0.446, 0.277, 0.4465, 0.2965, 0.4185, 0.2959, 0.3971, 0.3627, 0.4186, 0.3598, 0.4174, 0.3887, 0.3951, 0.3887, 0.3969, 0.3291, 0.4186, 0.328, 0.4186, 0.3598, 0.3971, 0.3627, 0.4186, 0.328, 0.4463, 0.3273, 0.4462, 0.358, 0.4186, 0.3598, 0.2914, 0.2104, 0.2908, 0.1933, 0.3114, 0.1906, 0.3123, 0.2076, 0.2672, 0.2124, 0.2665, 0.1911, 0.2908, 0.1933, 0.2914, 0.2104, 0.2665, 0.1911, 0.2661, 0.1727, 0.2901, 0.1758, 0.2908, 0.1933, 0.2428, 0.2064, 0.2426, 0.1861, 0.2665, 0.1911, 0.2672, 0.2124, 0.2208, 0.2002, 0.2212, 0.1807, 0.2426, 0.1861, 0.2428, 0.2064, 0.2212, 0.1807, 0.2215, 0.1653, 0.243, 0.1696, 0.2426, 0.1861, 0.2881, 0.1254, 0.266, 0.1258, 0.266, 0.1232, 0.2881, 0.1228, 0.2216, 0.1238, 0.2212, 0.09334, 0.2413, 0.09307, 0.2416, 0.1236, 0.2428, 0.2606, 0.2438, 0.2315, 0.2675, 0.2315, 0.2677, 0.2607, 0.2151, 0.2516, 0.2213, 0.2276, 0.2438, 0.2315, 0.2428, 0.2606, 0.2213, 0.2276, 0.2208, 0.2002, 0.2428, 0.2064, 0.2438, 0.2315, 0.2925, 0.2604, 0.2913, 0.2311, 0.3128, 0.2284, 0.3206, 0.2509, 0.2677, 0.2607, 0.2675, 0.2315, 0.2913, 0.2311, 0.2925, 0.2604, 0.2675, 0.2315, 0.2672, 0.2124, 0.2914, 0.2104, 0.2913, 0.2311, 0.4462, 0.358, 0.477, 0.358, 0.4777, 0.3887, 0.4468, 0.3887, 0.4463, 0.3273, 0.477, 0.3275, 0.477, 0.358, 0.4462, 0.358, 0.477, 0.3275, 0.5076, 0.3275, 0.5076, 0.3581, 0.477, 0.358, 0.3628, 0.3649, 0.3799, 0.3644, 0.378, 0.3887, 0.3613, 0.3887, 0.3629, 0.33, 0.3798, 0.3297, 0.3799, 0.3644, 0.3628, 0.3649, 0.3798, 0.3297, 0.3969, 0.3291, 0.3971, 0.3627, 0.3799, 0.3644, 0.6168, 0.3907, 0.5917, 0.3908, 0.5937, 0.3887, 0.6168, 0.3888, 0.2925, 0.2604, 0.2927, 0.2953, 0.2678, 0.2954, 0.2677, 0.2607, 0.3194, 0.2713, 0.3195, 0.2952, 0.2927, 0.2953, 0.2925, 0.2604, 0.3195, 0.2952, 0.3197, 0.33, 0.2928, 0.3301, 0.2927, 0.2953, 0.2428, 0.2606, 0.2429, 0.2954, 0.2159, 0.2954, 0.216, 0.2715, 0.2677, 0.2607, 0.2678, 0.2954, 0.2429, 0.2954, 0.2428, 0.2606, 0.2678, 0.2954, 0.2677, 0.3302, 0.2425, 0.3304, 0.2429, 0.2954, 0.5861, 0.5275, 0.5869, 0.5576, 0.5572, 0.5589, 0.5554, 0.5285, 0.5878, 0.4726, 0.5857, 0.4968, 0.5543, 0.4975, 0.5549, 0.4732, 0.5921, 0.4407, 0.5902, 0.456, 0.5558, 0.4553, 0.5571, 0.4401, 0.5939, 0.3929, 0.5932, 0.4216, 0.5588, 0.421, 0.5602, 0.395, 0.5582, 0.393, 0.5202, 0.3924, 0.522, 0.3903, 0.5599, 0.3909, 0.2901, 0.1758, 0.2893, 0.1535, 0.3087, 0.152, 0.31, 0.1735, 0.2661, 0.1727, 0.2667, 0.1529, 0.2893, 0.1535, 0.2901, 0.1758, 0.2657, 0.09029, 0.2873, 0.08967, 0.2874, 0.09226, 0.2657, 0.09288, 0.2439, 0.09044, 0.2657, 0.09029, 0.2657, 0.09288, 0.2439, 0.09304, 0.266, 0.1258, 0.2667, 0.1529, 0.2433, 0.1512, 0.2443, 0.1262, 0.2881, 0.1254, 0.2893, 0.1535, 0.2667, 0.1529, 0.266, 0.1258, 0.5588, 0.421, 0.5571, 0.4401, 0.5154, 0.4363, 0.5158, 0.4167, 0.5571, 0.4401, 0.5558, 0.4553, 0.516, 0.4514, 0.5154, 0.4363, 0.5543, 0.4975, 0.5554, 0.5285, 0.5237, 0.5305, 0.5221, 0.4989, 0.5554, 0.5285, 0.5572, 0.5589, 0.5262, 0.5623, 0.5237, 0.5305, 0.1125, 0.2761, 0.1294, 0.2737, 0.1282, 0.2962, 0.1119, 0.2962, 0.1294, 0.2737, 0.1448, 0.2719, 0.1431, 0.2957, 0.1282, 0.2962, 0.1644, 0.2702, 0.1918, 0.2679, 0.1908, 0.2951, 0.1621, 0.2956, 0.08893, 0.2784, 0.1125, 0.2761, 0.1119, 0.2962, 0.0887, 0.2963, 0.1448, 0.2719, 0.1644, 0.2702, 0.1621, 0.2956, 0.1431, 0.2957, 0.6168, 0.3888, 0.5937, 0.3887, 0.5922, 0.3597, 0.6168, 0.3606, 0.5937, 0.3887, 0.5599, 0.3909, 0.5564, 0.363, 0.5922, 0.3597, 0.8819, 0.03995, 0.8939, 0.06842, 0.8907, 0.06978, 0.8788, 0.04156, 0.7289, 0.6422, 0.7288, 0.6574, 0.725, 0.6573, 0.725, 0.6421, 0.7329, 0.6001, 0.7312, 0.624, 0.7274, 0.6235, 0.7299, 0.6006, 0.8698, 0.001612, 0.8752, 0.01674, 0.872, 0.01831, 0.8664, 0.003248, 0.7312, 0.624, 0.7289, 0.6422, 0.725, 0.6421, 0.7274, 0.6235, 0.8752, 0.01674, 0.8819, 0.03995, 0.8788, 0.04156, 0.872, 0.01831, 0.5137, 0.2966, 0.5091, 0.2673, 0.5373, 0.2629, 0.542, 0.2921, 0.5135, 0.3199, 0.5137, 0.2966, 0.542, 0.2921, 0.5464, 0.3145, 0.5153, 0.3689, 0.5145, 0.3503, 0.5525, 0.3445, 0.5564, 0.363, 0.5145, 0.3503, 0.514, 0.3357, 0.5496, 0.33, 0.5525, 0.3445, 0.514, 0.3357, 0.5135, 0.3199, 0.5464, 0.3145, 0.5496, 0.33, 0.5599, 0.3909, 0.522, 0.3903, 0.5153, 0.3689, 0.5564, 0.363, 0.2439, 0.09044, 0.2236, 0.08882, 0.2269, 0.05791, 0.2452, 0.06194, 0.05788, 0.3272, 0.05827, 0.2965, 0.0887, 0.2963, 0.08848, 0.3273, 0.1117, 0.3283, 0.1119, 0.2962, 0.1282, 0.2962, 0.1282, 0.3293, 0.1433, 0.33, 0.1431, 0.2957, 0.1621, 0.2956, 0.1624, 0.3304, 0.1452, 0.3887, 0.1431, 0.3644, 0.1621, 0.3652, 0.164, 0.3887, 0.1431, 0.3644, 0.1433, 0.33, 0.1624, 0.3304, 0.1621, 0.3652, 0.1431, 0.2957, 0.1433, 0.33, 0.1282, 0.3293, 0.1282, 0.2962, 0.1433, 0.33, 0.1431, 0.3644, 0.128, 0.3628, 0.1282, 0.3293, 0.1431, 0.3644, 0.1452, 0.3887, 0.13, 0.3887, 0.128, 0.3628, 0.113, 0.3887, 0.1116, 0.3605, 0.128, 0.3628, 0.13, 0.3887, 0.1116, 0.3605, 0.1117, 0.3283, 0.1282, 0.3293, 0.128, 0.3628, 0.1119, 0.2962, 0.1117, 0.3283, 0.08848, 0.3273, 0.0887, 0.2963, 0.1117, 0.3283, 0.1116, 0.3605, 0.08838, 0.3581, 0.08848, 0.3273, 0.1116, 0.3605, 0.113, 0.3887, 0.08817, 0.3887, 0.08838, 0.3581, 0.05699, 0.3888, 0.05779, 0.358, 0.08838, 0.3581, 0.08817, 0.3887, 0.05779, 0.358, 0.05788, 0.3272, 0.08848, 0.3273, 0.08838, 0.3581, 0.1905, 0.3651, 0.1917, 0.3887, 0.164, 0.3887, 0.1621, 0.3652, 0.1909, 0.3302, 0.1905, 0.3651, 0.1621, 0.3652, 0.1624, 0.3304, 0.1908, 0.2951, 0.1909, 0.3302, 0.1624, 0.3304, 0.1621, 0.2956, 0.0585, 0.2807, 0.05827, 0.2965, 0.02882, 0.2971, 0.02791, 0.284, 0.0585, 0.2807, 0.08893, 0.2784, 0.0887, 0.2963, 0.05827, 0.2965, 0.5267, 0.577, 0.5576, 0.5758, 0.5571, 0.5978, 0.5262, 0.5969, 0.5871, 0.5753, 0.6168, 0.576, 0.6168, 0.5985, 0.587, 0.5982, 0.9066, 0.1096, 0.9099, 0.1093, 0.9054, 0.1279, 0.9022, 0.1271, 0.5576, 0.5758, 0.5871, 0.5753, 0.587, 0.5982, 0.5571, 0.5978, 0.9055, 0.09645, 0.9085, 0.09511, 0.9099, 0.1093, 0.9066, 0.1096, 0.5572, 0.5589, 0.5869, 0.5576, 0.5871, 0.5753, 0.5576, 0.5758, 0.5869, 0.5576, 0.6168, 0.5586, 0.6168, 0.576, 0.5871, 0.5753, 0.5262, 0.5623, 0.5572, 0.5589, 0.5576, 0.5758, 0.5267, 0.577, 0.8939, 0.06842, 0.897, 0.06708, 0.9085, 0.09511, 0.9055, 0.09645, 0.9022, 0.1271, 0.9054, 0.1279, 0.898, 0.1515, 0.8949, 0.1503, 0.5571, 0.5978, 0.587, 0.5982, 0.5868, 0.6237, 0.5568, 0.6231, 0.5262, 0.5969, 0.5571, 0.5978, 0.5568, 0.6231, 0.5256, 0.6225, 0.587, 0.5982, 0.6168, 0.5985, 0.6168, 0.6241, 0.5868, 0.6237, 0.5256, 0.6225, 0.5568, 0.6231, 0.5559, 0.6476, 0.5248, 0.6461, 0.5868, 0.6237, 0.6168, 0.6241, 0.6168, 0.6491, 0.5863, 0.6487, 0.8949, 0.1503, 0.898, 0.1515, 0.887, 0.1713, 0.8841, 0.1693, 0.5568, 0.6231, 0.5868, 0.6237, 0.5863, 0.6487, 0.5559, 0.6476, 0.2842, 0.03151, 0.2814, 0.04124, 0.2645, 0.04118, 0.2641, 0.03207, 0.2814, 0.04124, 0.2746, 0.04651, 0.2646, 0.04673, 0.2645, 0.04118, 0.2641, 0.03207, 0.2645, 0.04118, 0.2476, 0.0413, 0.244, 0.03275, 0.4765, 0.2787, 0.507, 0.2797, 0.5075, 0.2969, 0.4772, 0.2971, 0.2849, 0.06087, 0.265, 0.06119, 0.2648, 0.05376, 0.2813, 0.05386, 0.2452, 0.06194, 0.2269, 0.05791, 0.2339, 0.05053, 0.2485, 0.05481, 0.02791, 0.284, 0.02882, 0.2971, 0.0199, 0.2926, 0.01751, 0.2829, 0.265, 0.06119, 0.2452, 0.06194, 0.2485, 0.05481, 0.2648, 0.05376, 0.3171, 0.04794, 0.3024, 0.05752, 0.2949, 0.05048, 0.3041, 0.04382, 0.3024, 0.05752, 0.2849, 0.06087, 0.2813, 0.05386, 0.2949, 0.05048, 0.2949, 0.05048, 0.2813, 0.05386, 0.2746, 0.04651, 0.2828, 0.0434, 0.2485, 0.05481, 0.2339, 0.05053, 0.2461, 0.0437, 0.2547, 0.04718, 0.2813, 0.05386, 0.2648, 0.05376, 0.2646, 0.04673, 0.2746, 0.04651, 0.01751, 0.2829, 0.0199, 0.2926, 0.004395, 0.2896, 0.003508, 0.2802, 0.3041, 0.04382, 0.2949, 0.05048, 0.2828, 0.0434, 0.2898, 0.0357, 0.2648, 0.05376, 0.2485, 0.05481, 0.2547, 0.04718, 0.2646, 0.04673, 0.2645, 0.04118, 0.2646, 0.04673, 0.2547, 0.04718, 0.2476, 0.0413, 0.004395, 0.2896, 0.0199, 0.2926, 0.01609, 0.3222, 0.0002348, 0.3201, 0.2842, 0.03151, 0.2641, 0.03207, 0.263, 0.0008506, 0.2831, 0.0002348, 0.3041, 0.04382, 0.2898, 0.0357, 0.3059, 0.008212, 0.3201, 0.01674, 0.2641, 0.03207, 0.244, 0.03275, 0.2429, 0.001495, 0.263, 0.0008506, 0.0199, 0.2926, 0.02882, 0.2971, 0.02609, 0.3268, 0.01609, 0.3222, 0.3171, 0.04794, 0.3041, 0.04382, 0.3201, 0.01674, 0.3337, 0.02172, 0.8841, 0.1693, 0.887, 0.1713, 0.8696, 0.1895, 0.8681, 0.1866, 0.5863, 0.6487, 0.6168, 0.6491, 0.6168, 0.678, 0.5851, 0.6776, 0.5248, 0.6461, 0.5559, 0.6476, 0.5536, 0.6756, 0.5225, 0.672, 0.5559, 0.6476, 0.5863, 0.6487, 0.5851, 0.6776, 0.5536, 0.6756, 0.02882, 0.2971, 0.05827, 0.2965, 0.05788, 0.3272, 0.02609, 0.3268, 0.8811, 0.1672, 0.8841, 0.1693, 0.8681, 0.1866, 0.8664, 0.1836, 0.8919, 0.1492, 0.8949, 0.1503, 0.8841, 0.1693, 0.8811, 0.1672, 0.899, 0.1262, 0.9022, 0.1271, 0.8949, 0.1503, 0.8919, 0.1492, 0.8907, 0.06978, 0.8939, 0.06842, 0.9055, 0.09645, 0.9025, 0.09778, 0.9025, 0.09778, 0.9055, 0.09645, 0.9066, 0.1096, 0.9034, 0.1099, 0.9034, 0.1099, 0.9066, 0.1096, 0.9022, 0.1271, 0.899, 0.1262, 0.8786, 0.01546, 0.8853, 0.03879, 0.8819, 0.03995, 0.8752, 0.01674, 0.735, 0.6238, 0.7329, 0.6425, 0.7289, 0.6422, 0.7312, 0.624, 0.8733, 0.0002348, 0.8786, 0.01546, 0.8752, 0.01674, 0.8698, 0.001612, 0.7356, 0.6009, 0.735, 0.6238, 0.7312, 0.624, 0.7329, 0.6001, 0.7329, 0.6425, 0.7327, 0.6577, 0.7288, 0.6574, 0.7289, 0.6422, 0.8853, 0.03879, 0.897, 0.06708, 0.8939, 0.06842, 0.8819, 0.03995, 0.5602, 0.395, 0.5223, 0.3941, 0.5202, 0.3924, 0.5582, 0.393, 0.6168, 0.3942, 0.5939, 0.3929, 0.5917, 0.3908, 0.6168, 0.3907, 0.5939, 0.3929, 0.5602, 0.395, 0.5582, 0.393, 0.5917, 0.3908, 0.2893, 0.6238, 0.3087, 0.6253, 0.3068, 0.6529, 0.2881, 0.6519, 0.6734, 0.395, 0.7114, 0.3941, 0.7178, 0.4167, 0.6748, 0.421, 0.6168, 0.3942, 0.6397, 0.3929, 0.6404, 0.4216, 0.6168, 0.4203, 0.2429, 0.4819, 0.2159, 0.4819, 0.2157, 0.4468, 0.2425, 0.447, 0.2927, 0.482, 0.2678, 0.4819, 0.2677, 0.4471, 0.2928, 0.4472, 0.3799, 0.4129, 0.378, 0.3887, 0.3951, 0.3887, 0.3971, 0.4146, 0.477, 0.4193, 0.4777, 0.3887, 0.5086, 0.3887, 0.5076, 0.4192, 0.2416, 0.6537, 0.2442, 0.6537, 0.2439, 0.6843, 0.2413, 0.6842, 0.2913, 0.5462, 0.3128, 0.5489, 0.3123, 0.5697, 0.2914, 0.5669, 0.2438, 0.5458, 0.2675, 0.5458, 0.2672, 0.5649, 0.2428, 0.5709, 0.2439, 0.6869, 0.2657, 0.687, 0.265, 0.7161, 0.2452, 0.7154, 0.2426, 0.5912, 0.2665, 0.5862, 0.2661, 0.6047, 0.243, 0.6078, 0.2908, 0.584, 0.3114, 0.5867, 0.31, 0.6038, 0.2901, 0.6015, 0.4186, 0.4175, 0.4174, 0.3887, 0.4468, 0.3887, 0.4462, 0.4193, 0.4185, 0.4814, 0.4186, 0.4493, 0.4463, 0.45, 0.4465, 0.4808, 0.4772, 0.4802, 0.477, 0.4498, 0.5076, 0.4498, 0.5075, 0.4805, 0.3411, 0.4124, 0.3401, 0.3887, 0.3613, 0.3887, 0.3628, 0.4124, 0.3411, 0.4824, 0.3411, 0.4473, 0.3629, 0.4473, 0.3629, 0.4822, 0.3798, 0.4821, 0.3798, 0.4476, 0.3969, 0.4482, 0.3969, 0.4818, 0.2929, 0.4123, 0.267, 0.4122, 0.2677, 0.3887, 0.2921, 0.3887, 0.2423, 0.4122, 0.2147, 0.4123, 0.2159, 0.3887, 0.2435, 0.3887, 0.6168, 0.4387, 0.6415, 0.4407, 0.6434, 0.456, 0.6168, 0.4535, 0.6168, 0.4203, 0.6404, 0.4216, 0.6415, 0.4407, 0.6168, 0.4387, 0.2873, 0.6876, 0.3063, 0.6898, 0.3024, 0.7198, 0.2849, 0.7164, 0.266, 0.6515, 0.266, 0.6541, 0.2442, 0.6537, 0.2443, 0.6511, 0.243, 0.6078, 0.2661, 0.6047, 0.2667, 0.6244, 0.2433, 0.6261, 0.2215, 0.612, 0.243, 0.6078, 0.2433, 0.6261, 0.2224, 0.6287, 0.2224, 0.6287, 0.2433, 0.6261, 0.2443, 0.6511, 0.2243, 0.6521, 0.2907, 0.6546, 0.3094, 0.655, 0.3093, 0.6855, 0.29, 0.6851, 0.29, 0.6851, 0.2874, 0.685, 0.2881, 0.6545, 0.2907, 0.6546, 0.2657, 0.687, 0.2873, 0.6876, 0.2849, 0.7164, 0.265, 0.7161, 0.6404, 0.4216, 0.6748, 0.421, 0.6765, 0.4401, 0.6415, 0.4407, 0.6787, 0.4732, 0.7158, 0.4743, 0.7115, 0.4989, 0.6793, 0.4975, 0.6778, 0.4553, 0.7184, 0.4577, 0.7158, 0.4743, 0.6787, 0.4732, 0.6168, 0.4718, 0.6458, 0.4726, 0.6479, 0.4968, 0.6168, 0.4968, 0.6168, 0.4535, 0.6434, 0.456, 0.6458, 0.4726, 0.6168, 0.4718, 0.6434, 0.456, 0.6778, 0.4553, 0.6787, 0.4732, 0.6458, 0.4726, 0.6168, 0.5279, 0.6475, 0.5275, 0.6467, 0.5576, 0.6168, 0.5586, 0.6168, 0.4968, 0.6479, 0.4968, 0.6475, 0.5275, 0.6168, 0.5279, 0.6479, 0.4968, 0.6793, 0.4975, 0.6782, 0.5285, 0.6475, 0.5275, 0.2425, 0.447, 0.2157, 0.4468, 0.2147, 0.4123, 0.2423, 0.4122, 0.2677, 0.4471, 0.2425, 0.447, 0.2423, 0.4122, 0.267, 0.4122, 0.267, 0.4122, 0.2423, 0.4122, 0.2435, 0.3887, 0.2677, 0.3887, 0.2928, 0.4472, 0.2677, 0.4471, 0.267, 0.4122, 0.2929, 0.4123, 0.3197, 0.4473, 0.2928, 0.4472, 0.2929, 0.4123, 0.3197, 0.4126, 0.3197, 0.4126, 0.2929, 0.4123, 0.2921, 0.3887, 0.3189, 0.3887, 0.2147, 0.4123, 0.2157, 0.4468, 0.1909, 0.4471, 0.1905, 0.4123, 0.2159, 0.3887, 0.2147, 0.4123, 0.1905, 0.4123, 0.1917, 0.3887, 0.2159, 0.4819, 0.2163, 0.5058, 0.1918, 0.5094, 0.1908, 0.4822, 0.2157, 0.4468, 0.2159, 0.4819, 0.1908, 0.4822, 0.1909, 0.4471, 0.6419, 0.3908, 0.6399, 0.3887, 0.6737, 0.3909, 0.6754, 0.393, 0.3629, 0.4822, 0.3629, 0.4473, 0.3798, 0.4476, 0.3798, 0.4821, 0.3629, 0.5092, 0.3629, 0.4822, 0.3798, 0.4821, 0.3798, 0.5078, 0.3798, 0.5078, 0.3798, 0.4821, 0.3969, 0.4818, 0.3969, 0.5059, 0.3195, 0.4821, 0.3197, 0.4473, 0.3411, 0.4473, 0.3411, 0.4824, 0.3192, 0.506, 0.3195, 0.4821, 0.3411, 0.4824, 0.3422, 0.5108, 0.3422, 0.5108, 0.3411, 0.4824, 0.3629, 0.4822, 0.3629, 0.5092, 0.3197, 0.4126, 0.3189, 0.3887, 0.3401, 0.3887, 0.3411, 0.4124, 0.3197, 0.4473, 0.3197, 0.4126, 0.3411, 0.4124, 0.3411, 0.4473, 0.3411, 0.4473, 0.3411, 0.4124, 0.3628, 0.4124, 0.3629, 0.4473, 0.4465, 0.4808, 0.4463, 0.45, 0.477, 0.4498, 0.4772, 0.4802, 0.446, 0.5003, 0.4465, 0.4808, 0.4772, 0.4802, 0.4765, 0.4986, 0.3969, 0.4818, 0.3969, 0.4482, 0.4186, 0.4493, 0.4185, 0.4814, 0.3969, 0.5059, 0.3969, 0.4818, 0.4185, 0.4814, 0.4184, 0.5027, 0.4184, 0.5027, 0.4185, 0.4814, 0.4465, 0.4808, 0.446, 0.5003, 0.3971, 0.4146, 0.3951, 0.3887, 0.4174, 0.3887, 0.4186, 0.4175, 0.3969, 0.4482, 0.3971, 0.4146, 0.4186, 0.4175, 0.4186, 0.4493, 0.4186, 0.4493, 0.4186, 0.4175, 0.4462, 0.4193, 0.4463, 0.45, 0.2914, 0.5669, 0.3123, 0.5697, 0.3114, 0.5867, 0.2908, 0.584, 0.2672, 0.5649, 0.2914, 0.5669, 0.2908, 0.584, 0.2665, 0.5862, 0.2665, 0.5862, 0.2908, 0.584, 0.2901, 0.6015, 0.2661, 0.6047, 0.2428, 0.5709, 0.2672, 0.5649, 0.2665, 0.5862, 0.2426, 0.5912, 0.2208, 0.5771, 0.2428, 0.5709, 0.2426, 0.5912, 0.2212, 0.5967, 0.2212, 0.5967, 0.2426, 0.5912, 0.243, 0.6078, 0.2215, 0.612, 0.2881, 0.6519, 0.2881, 0.6545, 0.266, 0.6541, 0.266, 0.6515, 0.2216, 0.6535, 0.2416, 0.6537, 0.2413, 0.6842, 0.2212, 0.684, 0.2429, 0.5167, 0.2677, 0.5166, 0.2675, 0.5458, 0.2438, 0.5458, 0.2151, 0.5257, 0.2429, 0.5167, 0.2438, 0.5458, 0.2213, 0.5497, 0.2213, 0.5497, 0.2438, 0.5458, 0.2428, 0.5709, 0.2208, 0.5771, 0.2925, 0.5169, 0.3206, 0.5264, 0.3128, 0.5489, 0.2913, 0.5462, 0.2677, 0.5166, 0.2925, 0.5169, 0.2913, 0.5462, 0.2675, 0.5458, 0.2675, 0.5458, 0.2913, 0.5462, 0.2914, 0.5669, 0.2672, 0.5649, 0.4462, 0.4193, 0.4468, 0.3887, 0.4777, 0.3887, 0.477, 0.4193, 0.4463, 0.45, 0.4462, 0.4193, 0.477, 0.4193, 0.477, 0.4498, 0.477, 0.4498, 0.477, 0.4193, 0.5076, 0.4192, 0.5076, 0.4498, 0.3628, 0.4124, 0.3613, 0.3887, 0.378, 0.3887, 0.3799, 0.4129, 0.3629, 0.4473, 0.3628, 0.4124, 0.3799, 0.4129, 0.3798, 0.4476, 0.3798, 0.4476, 0.3799, 0.4129, 0.3971, 0.4146, 0.3969, 0.4482, 0.6168, 0.3907, 0.6168, 0.3888, 0.6399, 0.3887, 0.6419, 0.3908, 0.2925, 0.5169, 0.2677, 0.5166, 0.2678, 0.4819, 0.2927, 0.482, 0.3194, 0.506, 0.2925, 0.5169, 0.2927, 0.482, 0.3195, 0.4821, 0.3195, 0.4821, 0.2927, 0.482, 0.2928, 0.4472, 0.3197, 0.4473, 0.2429, 0.5167, 0.216, 0.5058, 0.2159, 0.4819, 0.2429, 0.4819, 0.2677, 0.5166, 0.2429, 0.5167, 0.2429, 0.4819, 0.2678, 0.4819, 0.2678, 0.4819, 0.2429, 0.4819, 0.2425, 0.447, 0.2677, 0.4471, 0.6475, 0.5275, 0.6782, 0.5285, 0.6764, 0.5589, 0.6467, 0.5576, 0.6458, 0.4726, 0.6787, 0.4732, 0.6793, 0.4975, 0.6479, 0.4968, 0.6415, 0.4407, 0.6765, 0.4401, 0.6778, 0.4553, 0.6434, 0.456, 0.6397, 0.3929, 0.6734, 0.395, 0.6748, 0.421, 0.6404, 0.4216, 0.6754, 0.393, 0.6737, 0.3909, 0.7116, 0.3903, 0.7134, 0.3924, 0.2901, 0.6015, 0.31, 0.6038, 0.3087, 0.6253, 0.2893, 0.6238, 0.2661, 0.6047, 0.2901, 0.6015, 0.2893, 0.6238, 0.2667, 0.6244, 0.2442, 0.6537, 0.266, 0.6541, 0.2657, 0.6844, 0.2439, 0.6843, 0.2657, 0.687, 0.2657, 0.6844, 0.2874, 0.685, 0.2873, 0.6876, 0.2439, 0.6869, 0.2439, 0.6843, 0.2657, 0.6844, 0.2657, 0.687, 0.266, 0.6541, 0.2881, 0.6545, 0.2874, 0.685, 0.2657, 0.6844, 0.266, 0.6515, 0.2443, 0.6511, 0.2433, 0.6261, 0.2667, 0.6244, 0.2881, 0.6519, 0.266, 0.6515, 0.2667, 0.6244, 0.2893, 0.6238, 0.6748, 0.421, 0.7178, 0.4167, 0.7182, 0.4363, 0.6765, 0.4401, 0.6765, 0.4401, 0.7182, 0.4363, 0.7176, 0.4514, 0.6778, 0.4553, 0.6793, 0.4975, 0.7115, 0.4989, 0.7099, 0.5305, 0.6782, 0.5285, 0.6782, 0.5285, 0.7099, 0.5305, 0.7074, 0.5623, 0.6764, 0.5589, 0.1125, 0.5012, 0.1119, 0.4811, 0.1282, 0.4811, 0.1294, 0.5036, 0.1294, 0.5036, 0.1282, 0.4811, 0.1431, 0.4816, 0.1448, 0.5054, 0.1644, 0.5071, 0.1621, 0.4817, 0.1908, 0.4822, 0.1918, 0.5094, 0.08893, 0.4989, 0.0887, 0.481, 0.1119, 0.4811, 0.1125, 0.5012, 0.1448, 0.5054, 0.1431, 0.4816, 0.1621, 0.4817, 0.1644, 0.5071, 0.6168, 0.3888, 0.6168, 0.3606, 0.6414, 0.3597, 0.6399, 0.3887, 0.6399, 0.3887, 0.6414, 0.3597, 0.6772, 0.363, 0.6737, 0.3909, 0.9383, 0.03995, 0.9414, 0.04156, 0.9296, 0.06978, 0.9263, 0.06842, 0.7317, 0.7003, 0.7356, 0.7002, 0.7356, 0.7154, 0.7317, 0.7155, 0.7277, 0.6582, 0.7306, 0.6587, 0.7331, 0.6816, 0.7293, 0.6821, 0.9504, 0.001612, 0.9538, 0.003248, 0.9482, 0.01831, 0.945, 0.01674, 0.7293, 0.6821, 0.7331, 0.6816, 0.7356, 0.7002, 0.7317, 0.7003, 0.945, 0.01674, 0.9482, 0.01831, 0.9414, 0.04156, 0.9383, 0.03995, 0.7199, 0.2966, 0.6916, 0.2921, 0.6963, 0.2629, 0.7245, 0.2673, 0.7201, 0.3199, 0.6872, 0.3145, 0.6916, 0.2921, 0.7199, 0.2966, 0.7183, 0.3689, 0.6772, 0.363, 0.6811, 0.3445, 0.7191, 0.3503, 0.7191, 0.3503, 0.6811, 0.3445, 0.684, 0.33, 0.7196, 0.3357, 0.7196, 0.3357, 0.684, 0.33, 0.6872, 0.3145, 0.7201, 0.3199, 0.6737, 0.3909, 0.6772, 0.363, 0.7183, 0.3689, 0.7116, 0.3903, 0.2439, 0.6869, 0.2452, 0.7154, 0.2269, 0.7194, 0.2236, 0.6885, 0.05788, 0.4501, 0.08848, 0.45, 0.0887, 0.481, 0.05827, 0.4808, 0.1117, 0.449, 0.1282, 0.448, 0.1282, 0.4811, 0.1119, 0.4811, 0.1433, 0.4473, 0.1624, 0.4469, 0.1621, 0.4817, 0.1431, 0.4816, 0.1452, 0.3887, 0.164, 0.3887, 0.1621, 0.4121, 0.1431, 0.4129, 0.1431, 0.4129, 0.1621, 0.4121, 0.1624, 0.4469, 0.1433, 0.4473, 0.1431, 0.4816, 0.1282, 0.4811, 0.1282, 0.448, 0.1433, 0.4473, 0.1433, 0.4473, 0.1282, 0.448, 0.128, 0.4145, 0.1431, 0.4129, 0.1431, 0.4129, 0.128, 0.4145, 0.13, 0.3887, 0.1452, 0.3887, 0.113, 0.3887, 0.13, 0.3887, 0.128, 0.4145, 0.1116, 0.4168, 0.1116, 0.4168, 0.128, 0.4145, 0.1282, 0.448, 0.1117, 0.449, 0.1119, 0.4811, 0.0887, 0.481, 0.08848, 0.45, 0.1117, 0.449, 0.1117, 0.449, 0.08848, 0.45, 0.08838, 0.4192, 0.1116, 0.4168, 0.1116, 0.4168, 0.08838, 0.4192, 0.08817, 0.3887, 0.113, 0.3887, 0.05699, 0.3886, 0.08817, 0.3887, 0.08838, 0.4192, 0.05779, 0.4194, 0.05779, 0.4194, 0.08838, 0.4192, 0.08848, 0.45, 0.05788, 0.4501, 0.1905, 0.4123, 0.1621, 0.4121, 0.164, 0.3887, 0.1917, 0.3887, 0.1909, 0.4471, 0.1624, 0.4469, 0.1621, 0.4121, 0.1905, 0.4123, 0.1908, 0.4822, 0.1621, 0.4817, 0.1624, 0.4469, 0.1909, 0.4471, 0.0585, 0.4966, 0.02791, 0.4934, 0.02882, 0.4802, 0.05827, 0.4808, 0.0585, 0.4966, 0.05827, 0.4808, 0.0887, 0.481, 0.08893, 0.4989, 0.7069, 0.577, 0.7074, 0.5969, 0.6765, 0.5978, 0.676, 0.5758, 0.6465, 0.5753, 0.6466, 0.5982, 0.6168, 0.5985, 0.6168, 0.576, 0.9136, 0.1096, 0.918, 0.1271, 0.9148, 0.1279, 0.9103, 0.1093, 0.676, 0.5758, 0.6765, 0.5978, 0.6466, 0.5982, 0.6465, 0.5753, 0.9147, 0.09645, 0.9136, 0.1096, 0.9103, 0.1093, 0.9117, 0.09512, 0.6764, 0.5589, 0.676, 0.5758, 0.6465, 0.5753, 0.6467, 0.5576, 0.6467, 0.5576, 0.6465, 0.5753, 0.6168, 0.576, 0.6168, 0.5586, 0.7074, 0.5623, 0.7069, 0.577, 0.676, 0.5758, 0.6764, 0.5589, 0.9263, 0.06842, 0.9147, 0.09645, 0.9117, 0.09512, 0.9232, 0.06708, 0.918, 0.1271, 0.9253, 0.1503, 0.9222, 0.1515, 0.9148, 0.1279, 0.6765, 0.5978, 0.6768, 0.6231, 0.6468, 0.6237, 0.6466, 0.5982, 0.7074, 0.5969, 0.708, 0.6225, 0.6768, 0.6231, 0.6765, 0.5978, 0.6466, 0.5982, 0.6468, 0.6237, 0.6168, 0.6241, 0.6168, 0.5985, 0.708, 0.6225, 0.7088, 0.6461, 0.6777, 0.6476, 0.6768, 0.6231, 0.6468, 0.6237, 0.6473, 0.6487, 0.6168, 0.6491, 0.6168, 0.6241, 0.9253, 0.1503, 0.9361, 0.1693, 0.9332, 0.1713, 0.9222, 0.1515, 0.6768, 0.6231, 0.6777, 0.6476, 0.6473, 0.6487, 0.6468, 0.6237, 0.2842, 0.7458, 0.2641, 0.7452, 0.2645, 0.7361, 0.2814, 0.7361, 0.2814, 0.7361, 0.2645, 0.7361, 0.2646, 0.7306, 0.2746, 0.7308, 0.2641, 0.7452, 0.244, 0.7446, 0.2476, 0.736, 0.2645, 0.7361, 0.4765, 0.4986, 0.4772, 0.4802, 0.5075, 0.4805, 0.507, 0.4976, 0.2849, 0.7164, 0.2813, 0.7235, 0.2648, 0.7235, 0.265, 0.7161, 0.2452, 0.7154, 0.2485, 0.7225, 0.2339, 0.7268, 0.2269, 0.7194, 0.02791, 0.4934, 0.01751, 0.4944, 0.0199, 0.4847, 0.02882, 0.4802, 0.265, 0.7161, 0.2648, 0.7235, 0.2485, 0.7225, 0.2452, 0.7154, 0.3171, 0.7294, 0.3041, 0.7335, 0.2949, 0.7268, 0.3024, 0.7198, 0.3024, 0.7198, 0.2949, 0.7268, 0.2813, 0.7235, 0.2849, 0.7164, 0.2949, 0.7268, 0.2828, 0.7339, 0.2746, 0.7308, 0.2813, 0.7235, 0.2485, 0.7225, 0.2547, 0.7301, 0.2461, 0.7336, 0.2339, 0.7268, 0.2813, 0.7235, 0.2746, 0.7308, 0.2646, 0.7306, 0.2648, 0.7235, 0.01751, 0.4944, 0.003508, 0.4971, 0.004396, 0.4877, 0.0199, 0.4847, 0.3041, 0.7335, 0.2898, 0.7416, 0.2828, 0.7339, 0.2949, 0.7268, 0.2648, 0.7235, 0.2646, 0.7306, 0.2547, 0.7301, 0.2485, 0.7225, 0.2645, 0.7361, 0.2476, 0.736, 0.2547, 0.7301, 0.2646, 0.7306, 0.004396, 0.4877, 0.0002349, 0.4572, 0.01609, 0.4551, 0.0199, 0.4847, 0.2842, 0.7458, 0.2831, 0.7771, 0.263, 0.7765, 0.2641, 0.7452, 0.3041, 0.7335, 0.3201, 0.7606, 0.3059, 0.7691, 0.2898, 0.7416, 0.2641, 0.7452, 0.263, 0.7765, 0.2429, 0.7758, 0.244, 0.7446, 0.0199, 0.4847, 0.01609, 0.4551, 0.02609, 0.4505, 0.02882, 0.4802, 0.3171, 0.7294, 0.3337, 0.7556, 0.3201, 0.7606, 0.3041, 0.7335, 0.9361, 0.1693, 0.9522, 0.1866, 0.9506, 0.1895, 0.9332, 0.1713, 0.6473, 0.6487, 0.6485, 0.6776, 0.6168, 0.678, 0.6168, 0.6491, 0.7088, 0.6461, 0.7111, 0.672, 0.68, 0.6756, 0.6777, 0.6476, 0.6777, 0.6476, 0.68, 0.6756, 0.6485, 0.6776, 0.6473, 0.6487, 0.02882, 0.4802, 0.02609, 0.4505, 0.05788, 0.4501, 0.05827, 0.4808, 0.9391, 0.1672, 0.9538, 0.1836, 0.9522, 0.1866, 0.9361, 0.1693, 0.9283, 0.1492, 0.9391, 0.1672, 0.9361, 0.1693, 0.9253, 0.1503, 0.9212, 0.1262, 0.9283, 0.1492, 0.9253, 0.1503, 0.918, 0.1271, 0.9296, 0.06978, 0.9177, 0.09778, 0.9147, 0.09645, 0.9263, 0.06842, 0.9177, 0.09778, 0.9169, 0.1099, 0.9136, 0.1096, 0.9147, 0.09645, 0.9169, 0.1099, 0.9212, 0.1262, 0.918, 0.1271, 0.9136, 0.1096, 0.9416, 0.01546, 0.945, 0.01674, 0.9383, 0.03995, 0.9349, 0.03879, 0.7255, 0.682, 0.7293, 0.6821, 0.7317, 0.7003, 0.7277, 0.7006, 0.9469, 0.0002348, 0.9504, 0.001612, 0.945, 0.01674, 0.9416, 0.01546, 0.725, 0.659, 0.7277, 0.6582, 0.7293, 0.6821, 0.7255, 0.682, 0.7277, 0.7006, 0.7317, 0.7003, 0.7317, 0.7155, 0.7279, 0.7158, 0.9349, 0.03879, 0.9383, 0.03995, 0.9263, 0.06842, 0.9232, 0.06708, 0.6734, 0.395, 0.6754, 0.393, 0.7134, 0.3924, 0.7114, 0.3941, 0.6168, 0.3942, 0.6168, 0.3907, 0.6419, 0.3908, 0.6397, 0.3929, 0.6397, 0.3929, 0.6419, 0.3908, 0.6754, 0.393, 0.6734, 0.395, 0.2442, 0.1236, 0.2439, 0.09304, 0.2657, 0.09288, 0.266, 0.1232, 0.2881, 0.1228, 0.266, 0.1232, 0.2657, 0.09288, 0.2874, 0.09226])
me_cube_002.materials.append(mat_material_004)
me_cube_002.use_remesh_preserve_volume = False
me_cube_002.use_remesh_preserve_attributes = False
me_cube_002.use_mirror_vertex_groups = False
me_cube_002.update()

# ---- objects
ob_backpack = bpy.data.objects.new('BackPack', me_cube_002)

# ---- transforms, parenting, visibility, modifiers, constraints
ob_backpack.location = (0.0, 0.0, 0.0)
ob_backpack.scale = (0.314, 0.314, 0.26)
ob_backpack.lineart.crease_threshold = 0.0

# ---- collection membership
col_collection_1.objects.link(ob_backpack)

# ---- scene / render settings (as saved in the file)
scene.frame_start = 1; scene.frame_end = 250; scene.frame_set(1)
scene.render.engine = 'CYCLES'
scene.render.resolution_percentage = 50
scene.render.dither_intensity = 0.0
scene.cycles.use_denoising = False
scene.cycles.samples = 128
scene.cycles.sampling_pattern = 'TABULATED_SOBOL'
scene.cycles.light_sampling_threshold = 0.0
scene.cycles.use_adaptive_sampling = False
scene.cycles.use_light_tree = False
scene.cycles.blur_glossy = 0.0
scene.cycles.sample_clamp_indirect = 0.0
scene.view_settings.view_transform = 'Standard'
bpy.context.view_layer.update()

# ---- added for rendering (the .blend has no active camera and no usable light): camera, sun
cam_auto = bpy.data.cameras.new('AutoCamera')
cam_auto.lens = 50.0
cam_auto.sensor_width = 36.0
cam_auto.clip_end = 1000.0
ob_auto_camera = bpy.data.objects.new('AutoCamera', cam_auto)
scene.collection.objects.link(ob_auto_camera)
ob_auto_camera.location = (0.825543, -1.03728, 0.964631)
ob_auto_camera.rotation_euler = (1.09748, -7.21219e-08, 0.694738)
scene.camera = ob_auto_camera
light_auto_sun = bpy.data.lights.new('AutoSun', 'SUN')
light_auto_sun.energy = 3.0
light_auto_sun.angle = 0.0523599
ob_auto_sun = bpy.data.objects.new('AutoSun', light_auto_sun)
scene.collection.objects.link(ob_auto_sun)
ob_auto_sun.rotation_euler = (0.872665, 0.174533, 0.523599)
bpy.context.view_layer.update()
